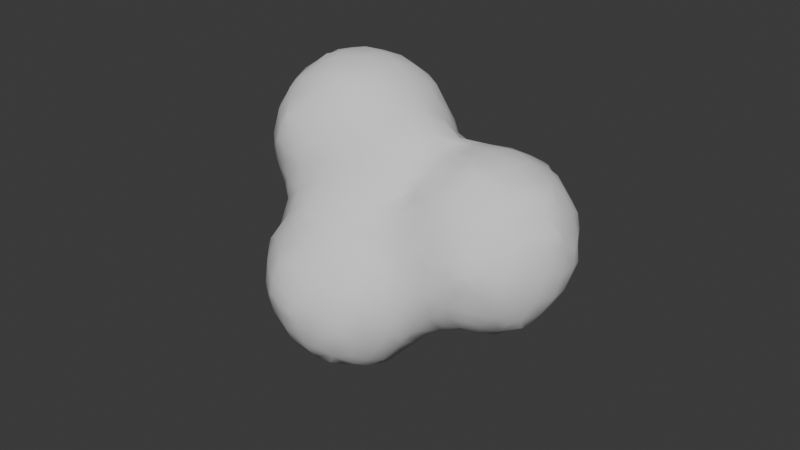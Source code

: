 # Source: SmokeModel.blend  (saved by Blender 4.2.66; exported with 4.5.12 LTS)
import bpy
from mathutils import Matrix  # noqa: F401  (used for matrix-valued properties, if any)

bpy.ops.wm.read_factory_settings(use_empty=True)
scene = bpy.context.scene
scene.name = 'Scene'

# ---- collections
col_collection = bpy.data.collections.new('Collection'); scene.collection.children.link(col_collection)

# ---- world
world_world = bpy.data.worlds.new('World'); scene.world = world_world
world_world.use_nodes = True; world_world.node_tree.nodes.clear()
_N = world_world.node_tree.nodes; _L = world_world.node_tree.links
n0 = _N.new('ShaderNodeOutputWorld'); n0.name = 'World Output'; n0.location = (300, 300)
n1 = _N.new('ShaderNodeBackground'); n1.name = 'Background'; n1.location = (10, 300)
n1.inputs[0].default_value = (0.05088, 0.05088, 0.05088, 1.0)
_L.new(n1.outputs[0], n0.inputs[0])
n0.is_active_output = True
world_world.color = (0.05088, 0.05088, 0.05088)
world_world.sun_shadow_jitter_overblur = 0.0

# ---- meshes
me_icosphere_003 = bpy.data.meshes.new('Icosphere.003')
me_icosphere_003.from_pydata([(-1.816, -0.6266, -0.02535), (-1.801, -0.4022, -0.201), (-1.829, -0.4813, -0.09521), (-1.801, -0.386, -0.201), (-1.839, -0.3116, -0.1162), (-1.837, -0.1, -0.06742), (-1.636, -0.8322, -0.04378), (-1.636, -0.6446, -0.2361), (-1.703, -0.7023, -0.1012), (-1.701, -0.4813, -0.2533), (-1.769, -0.5356, -0.1587), (-1.717, -0.3116, -0.2636), (-1.795, -0.2527, -0.1937), (-1.676, -0.1, -0.2676), (-1.776, -0.1, -0.1674), (-1.432, -0.8152, -0.2277), (-1.499, -0.8594, -0.1063), (-1.435, -0.6392, -0.4664), (-1.5, -0.7086, -0.2986), (-1.566, -0.7779, -0.1771), (-1.467, -0.5, -0.4963), (-1.567, -0.5, -0.3658), (-1.475, -0.3, -0.4782), (-1.575, -0.3, -0.3788), (-1.437, -0.1, -0.4325), (-1.537, -0.1, -0.3676), (-1.206, -1.006, -0.6429), (-1.206, -1.006, -0.5828), (-1.218, -0.8374, -1.024), (-1.251, -0.8751, -0.9), (-1.261, -0.9176, -0.7058), (-1.253, -0.9037, -0.5097), (-1.302, -0.8515, -0.2966), (-1.3, -0.917, -0.1), (-1.243, -0.7, -1.06), (-1.329, -0.7, -0.9), (-1.37, -0.7, -0.7), (-1.369, -0.7035, -0.5199), (-1.37, -0.7726, -0.361), (-1.256, -0.5, -1.079), (-1.354, -0.5, -0.9), (-1.394, -0.5, -0.7), (-1.397, -0.5, -0.5963), (-1.241, -0.3, -1.057), (-1.325, -0.3, -0.9), (-1.367, -0.3, -0.7), (-1.383, -0.3, -0.5782), (-1.219, -0.175, -1.027), (-1.249, -0.1379, -0.9), (-1.258, -0.08527, -0.6882), (-1.338, -0.1, -0.5325), (-1.041, -1.023, -1.029), (-1.078, -1.055, -0.9), (-1.118, -1.063, -0.7058), (-1.104, -1.049, -0.5097), (-1.041, -1.028, -0.3375), (-1.029, -0.831, -1.224), (-1.102, -0.9009, -1.093), (-1.178, -0.9751, -0.9), (-1.196, -0.996, -0.7763), (-1.174, -0.9728, -0.4494), (-1.104, -0.9613, -0.2825), (-1.1, -0.9516, -0.1), (-1.062, -0.7, -1.246), (-1.162, -0.7, -1.16), (-1.078, -0.5, -1.259), (-1.178, -0.5, -1.179), (-1.059, -0.3, -1.247), (-1.159, -0.3, -1.157), (-1.028, -0.1744, -1.222), (-1.09, -0.1081, -1.089), (-1.156, -0.03786, -0.9), (-1.19, -0.008784, -0.7471), (-0.8184, -1.205, -0.813), (-0.8332, -1.212, -0.7), (-0.8259, -1.211, -0.557), (-0.9, -1.05, -1.067), (-0.891, -1.15, -0.8878), (-0.9332, -1.174, -0.7), (-0.8956, -1.161, -0.4942), (-0.9159, -1.063, -0.2825), (-0.8599, -1.017, -0.177), (-0.9, -0.868, -1.248), (-0.9, -0.968, -1.167), (-0.9932, -0.9982, -0.2042), (-0.9159, -0.9674, -0.1062), (-0.9, -0.7, -1.321), (-0.9, -0.5, -1.347), (-0.9, -0.3, -1.316), (-0.9, -0.1367, -1.242), (-0.9, -0.03667, -1.157), (-0.7, -1.211, -0.8264), (-0.7, -1.222, -0.7), (-0.7, -1.211, -0.5574), (-0.7, -1.067, -1.091), (-0.7, -1.167, -0.9264), (-0.7, -1.185, -0.4574), (-0.7, -1.109, -0.3), (-0.7, -1.023, -0.1693), (-0.7, -0.8898, -1.265), (-0.7, -0.9898, -1.191), (-0.7, -0.9433, -0.0693), (-0.7, -0.7, -1.354), (-0.7, -0.5, -1.379), (-0.7, -0.3, -1.342), (-0.7, -0.111, -1.252), (-0.7, -0.01097, -1.19), (-0.5707, -1.209, -0.8222), (-0.5694, -1.209, -0.7), (-0.5885, -1.203, -0.5862), (-0.5, -1.054, -1.072), (-0.5024, -1.156, -0.8933), (-0.4694, -1.179, -0.7), (-0.5131, -1.167, -0.5117), (-0.4991, -1.065, -0.2911), (-0.5651, -1.014, -0.182), (-0.5, -0.8724, -1.255), (-0.5, -0.9724, -1.172), (-0.4318, -0.9845, -0.2185), (-0.4966, -0.9048, -0.1005), (-0.5, -0.7, -1.329), (-0.4282, -0.7822, -0.01891), (-0.5, -0.5, -1.349), (-0.5, -0.3, -1.314), (-0.5, -0.1328, -1.239), (-0.5, -0.03281, -1.166), (-0.3632, -1.026, -1.036), (-0.2979, -1.053, -0.8891), (-0.3, -1.091, -0.7), (-0.2921, -1.06, -0.5044), (-0.3534, -1.04, -0.3518), (-0.3658, -0.8366, -1.228), (-0.2978, -0.9023, -1.1), (-0.2299, -0.968, -0.9486), (-0.2201, -0.9813, -0.4407), (-0.2921, -0.9411, -0.2911), (-0.3, -0.8403, -0.1614), (-0.3245, -0.7, -1.25), (-0.2245, -0.7, -1.173), (-0.3, -0.762, -0.06137), (-0.2801, -0.5161, -1.247), (-0.2002, -0.5936, -1.2), (-0.3011, -0.3172, -1.233), (-0.2351, -0.262, -1.165), (-0.3684, -0.1703, -1.217), (-0.3058, -0.1053, -1.096), (-0.2431, -0.04031, -0.9523), (-0.1931, -1.007, -0.8152), (-0.1866, -1.013, -0.7), (-0.189, -1.01, -0.5741), (-0.1731, -0.8347, -1.031), (-0.1508, -0.9008, -0.8891), (-0.1098, -0.9, -0.7), (-0.1344, -0.9088, -0.5044), (-0.1644, -0.8379, -0.3), (-0.1965, -0.8026, -0.1963), (-0.1463, -0.7, -1.073), (-0.06036, -0.7, -0.9), (-0.0187, -0.7022, -0.7193), (-0.02632, -0.7614, -0.5), (-0.06437, -0.7568, -0.3), (-0.1179, -0.7474, -0.1178), (-0.1985, -0.4602, -1.201), (-0.1443, -0.5161, -1.12), (-0.02534, -0.5173, -0.8871), (-0.000273, -0.5956, -0.7988), (-0.1985, -0.3953, -1.201), (-0.1597, -0.3172, -1.099), (-0.05078, -0.3, -0.9173), (-0.181, -0.1736, -1.031), (-0.1114, -0.1091, -0.8818), (-0.04185, -0.04462, -0.7836), (-1.835, -0.6534, 0.1), (-1.84, -0.6644, 0.3), (-1.823, -0.6412, 0.456), (-1.901, -0.5, 0.1), (-1.916, -0.5, 0.3), (-1.851, -0.5119, 0.5136), (-1.818, -0.4532, 0.6284), (-1.929, -0.3, 0.1), (-1.945, -0.3, 0.3), (-1.888, -0.3, 0.5), (-1.824, -0.3, 0.6383), (-1.896, -0.1, 0.1), (-1.905, -0.1, 0.3), (-1.846, -0.092, 0.5108), (-1.815, -0.1533, 0.6227), (-1.663, -0.8532, 0.1), (-1.671, -0.8545, 0.3), (-1.637, -0.8267, 0.5), (-1.602, -0.8017, 0.6029), (-1.763, -0.7534, 0.1), (-1.771, -0.7644, 0.3), (-1.746, -0.7047, 0.5136), (-1.648, -0.7, 0.6498), (-1.795, -0.5866, 0.5893), (-1.711, -0.5221, 0.7126), (-1.628, -0.4576, 0.8169), (-1.743, -0.3, 0.7383), (-1.643, -0.3, 0.8284), (-1.792, -0.02001, 0.5847), (-1.733, -0.092, 0.6936), (-1.622, -0.1, 0.8159), (-1.415, -1.008, 0.1774), (-1.412, -1.006, 0.3), (-1.401, -1.0, 0.4009), (-1.489, -0.9535, 0.1064), (-1.512, -0.9545, 0.3), (-1.48, -0.9267, 0.4805), (-1.5, -0.833, 0.639), (-1.516, -0.7051, 0.7492), (-1.46, -0.6418, 0.8241), (-1.593, -0.591, 0.7968), (-1.516, -0.5146, 0.8536), (-1.5, -0.3, 0.8968), (-1.5, -0.1, 0.8675), (-1.3, -1.014, 0.1552), (-1.308, -1.011, 0.3178), (-1.38, -1.0, 0.4009), (-1.3, -0.9823, 0.05522), (-1.246, -0.9994, 0.3963), (-1.308, -0.9686, 0.4805), (-1.3, -0.8612, 0.6853), (-1.3, -0.7796, 0.7853), (-1.3, -0.6796, 0.8408), (-1.3, -0.5, 0.9149), (-1.3, -0.3, 0.9437), (-1.3, -0.1, 0.9116), (-1.159, -1.01, 0.1629), (-1.159, -1.01, 0.2629), (-1.095, -0.9796, 0.09776), (-1.095, -0.9895, 0.3178), (-1.1, -0.9412, 0.5), (-1.1, -0.8492, 0.6726), (-1.1, -0.7738, 0.7726), (-1.1, -0.6738, 0.8401), (-1.1, -0.5, 0.9109), (-1.1, -0.3, 0.9402), (-1.1, -0.1, 0.9059), (-0.9, -0.9251, 0.1), (-0.9, -0.9174, 0.3), (-0.8946, -0.8581, 0.4995), (-0.9576, -0.8262, 0.632), (-0.8243, -0.7833, 0.5658), (-0.8921, -0.7087, 0.7059), (-0.9599, -0.6341, 0.8231), (-0.8217, -0.5, 0.7833), (-0.9217, -0.5, 0.8503), (-0.8047, -0.3, 0.7963), (-0.9047, -0.3, 0.865), (-0.8284, -0.1, 0.7781), (-0.9284, -0.1, 0.8458), (-0.6998, -0.8503, 0.0985), (-0.7621, -0.8301, 0.3), (-0.7832, -0.814, 0.4325), (-0.6329, -0.7723, 0.1642), (-0.6621, -0.7425, 0.3), (-0.7054, -0.7005, 0.4938), (-0.7609, -0.65, 0.6464), (-0.6276, -0.5427, 0.5551), (-0.6965, -0.4856, 0.6698), (-0.7, -0.3, 0.7131), (-0.6261, -0.03495, 0.5781), (-0.6956, -0.101, 0.6728), (-0.5615, -0.825, 0.03084), (-0.4872, -0.7105, 0.11), (-0.5475, -0.6425, 0.3), (-0.5838, -0.6177, 0.4217), (-0.4129, -0.5892, 0.1891), (-0.4475, -0.5492, 0.3), (-0.522, -0.4762, 0.4823), (-0.5936, -0.4093, 0.6053), (-0.4578, -0.3, 0.5522), (-0.5578, -0.3, 0.6168), (-0.4167, -0.1389, 0.5935), (-0.5351, -0.03495, 0.5781), (-0.4759, -0.08693, 0.6088), (-0.3104, -0.6652, 0.1135), (-0.2507, -0.6259, 0.2616), (-0.3841, -0.5892, 0.1891), (-0.3104, -0.5574, 0.317), (-0.3, -0.4549, 0.452), (-0.3119, -0.3122, 0.5577), (-0.2532, -0.2537, 0.6192), (-0.3865, -0.1389, 0.5935), (-0.3119, -0.08335, 0.6275), (-0.1, -0.7001, 0.1), (-0.1, -0.639, 0.2899), (-0.1, -0.5941, 0.3899), (-0.09858, -0.4784, 0.5159), (-0.03097, -0.4051, 0.6041), (-0.1643, -0.387, 0.5931), (-0.09858, -0.3122, 0.6299), (-0.1, -0.1, 0.6888), (-1.817, 0.02247, -0.02954), (-1.64, 0.03805, -0.2367), (-1.697, 0.09692, -0.09468), (-1.621, 0.2182, -0.02649), (-1.402, 0.001473, -0.401), (-1.476, 0.08643, -0.2902), (-1.549, 0.1714, -0.1598), (-1.416, 0.2077, -0.2104), (-1.49, 0.2447, -0.0959), (-1.202, 0.002062, -0.6137), (-1.281, 0.02246, -0.4806), (-1.3, 0.1265, -0.3269), (-1.3, 0.2198, -0.2269), (-1.3, 0.2983, -0.1), (-1.018, 0.01498, -1.018), (-1.056, 0.04051, -0.9), (-1.114, 0.05016, -0.6882), (-1.1, 0.08491, -0.5), (-1.1, 0.1515, -0.3221), (-1.1, 0.2156, -0.2221), (-1.1, 0.2889, -0.1), (-0.9, 0.03796, -1.057), (-0.9, 0.1112, -0.9), (-0.9, 0.154, -0.7), (-0.9, 0.1421, -0.5), (-0.915, 0.1589, -0.2824), (-0.844, 0.1871, -0.1), (-0.9916, 0.2022, -0.204), (-0.944, 0.2328, -0.1), (-0.7, 0.05843, -1.09), (-0.7, 0.1518, -0.9), (-0.7089, 0.1939, -0.7142), (-0.7662, 0.1842, -0.5), (-0.7677, 0.1726, -0.3), (-0.7873, 0.1871, -0.1), (-0.6482, 0.2042, -0.6571), (-0.6662, 0.2258, -0.5), (-0.6677, 0.2665, -0.3), (-0.6873, 0.293, -0.1), (-0.5, 0.04311, -1.066), (-0.5, 0.1237, -0.9), (-0.5, 0.1806, -0.7636), (-0.5, 0.219, -0.6636), (-0.4887, 0.3133, -0.4878), (-0.5552, 0.3665, -0.3), (-0.5937, 0.393, -0.1), (-0.4146, 0.4122, -0.4131), (-0.4552, 0.4459, -0.3), (-0.4792, 0.5094, -0.09081), (-0.4071, 0.6054, -0.01801), (-0.3764, 0.01522, -1.027), (-0.3058, 0.04142, -0.8914), (-0.3, 0.1404, -0.7357), (-0.3, 0.2489, -0.6357), (-0.3, 0.3489, -0.5503), (-0.3, 0.4503, -0.4503), (-0.3023, 0.5497, -0.3076), (-0.3705, 0.5824, -0.1513), (-0.2372, 0.618, -0.246), (-0.3023, 0.6313, -0.09081), (-0.1752, 0.01231, -0.819), (-0.1051, 0.08738, -0.738), (-0.09252, 0.3065, -0.6303), (-0.1542, 0.3774, -0.5873), (-0.02087, 0.4051, -0.6041), (-0.09252, 0.4732, -0.5124), (-0.1, 0.5877, -0.3782), (-0.1, 0.6331, -0.2782), (-0.1, 0.6904, -0.1), (-1.833, 0.05333, 0.1), (-1.836, 0.06096, 0.3), (-1.821, 0.03264, 0.4514), (-1.754, 0.1533, 0.1), (-1.769, 0.161, 0.3), (-1.744, 0.09958, 0.5108), (-1.64, 0.08028, 0.6854), (-1.6, 0.0004706, 0.8003), (-1.654, 0.2381, 0.1), (-1.669, 0.2511, 0.3), (-1.637, 0.2317, 0.5), (-1.608, 0.2067, 0.609), (-1.5, 0.1253, 0.733), (-1.5, 0.02527, 0.8196), (-1.5, 0.3201, 0.1), (-1.5, 0.3451, 0.3), (-1.5, 0.3001, 0.5), (-1.5, 0.2251, 0.633), (-1.3, 0.1591, 0.7636), (-1.3, 0.05911, 0.842), (-1.296, 0.3793, 0.1087), (-1.296, 0.3933, 0.3022), (-1.3, 0.3436, 0.5), (-1.3, 0.2477, 0.6636), (-1.226, 0.4037, 0.1812), (-1.226, 0.4037, 0.2369), (-1.1, 0.1529, 0.7559), (-1.1, 0.05291, 0.8364), (-1.111, 0.3708, 0.1087), (-1.111, 0.3839, 0.3022), (-1.1, 0.3315, 0.5), (-1.1, 0.2418, 0.6559), (-1.184, 0.4037, 0.1812), (-1.184, 0.4037, 0.2369), (-0.8004, 0.1997, 0.0007861), (-0.8209, 0.1853, 0.5819), (-0.8942, 0.1051, 0.6993), (-0.9674, 0.02495, 0.8184), (-0.8803, 0.2701, 0.08047), (-0.9, 0.314, 0.3), (-0.8926, 0.2575, 0.5091), (-0.9543, 0.2191, 0.6248), (-0.7996, 0.1997, 0.0007861), (-0.6956, 0.1112, 0.5394), (-0.7594, 0.052, 0.6404), (-0.7197, 0.2888, 0.08047), (-0.7, 0.2841, 0.3), (-0.7, 0.2222, 0.4406), (-0.4811, 0.0819, 0.5426), (-0.4018, 0.003168, 0.6005), (-0.5948, 0.3948, 0.1), (-0.5539, 0.3524, 0.3), (-0.4868, 0.2854, 0.4411), (-0.4801, 0.5096, 0.09098), (-0.4539, 0.4439, 0.3), (-0.4114, 0.4093, 0.409), (-0.4071, 0.6054, 0.0183), (-0.3789, 0.1365, 0.5872), (-0.3073, 0.0819, 0.6275), (-0.3073, 0.3122, 0.5536), (-0.2455, 0.2537, 0.6192), (-0.376, 0.5826, 0.1516), (-0.3056, 0.5532, 0.3169), (-0.3, 0.4545, 0.4516), (-0.3056, 0.6359, 0.09098), (-0.2426, 0.6256, 0.2615), (-0.1, 0.1, 0.6888), (-0.1643, 0.387, 0.5931), (-0.09858, 0.3122, 0.6299), (-0.1, 0.5941, 0.3898), (-0.09858, 0.4784, 0.5159), (-0.03097, 0.4051, 0.6041), (-0.1, 0.6961, 0.1), (-0.1, 0.6388, 0.2898), (0.01693, -0.637, -0.6654), (0.0599, -0.6614, -0.5), (0.1178, -0.6608, -0.3169), (0.1, -0.6997, -0.1), (0.00397, -0.4622, -0.8119), (0.04937, -0.5173, -0.7193), (0.1648, -0.5181, -0.5159), (0.1963, -0.5968, -0.3949), (0.01036, -0.3, -0.8173), (0.1251, -0.31, -0.6896), (0.1947, -0.3833, -0.5931), (0.009846, -0.178, -0.8112), (0.08591, -0.1068, -0.7354), (0.2426, -0.6256, -0.2615), (0.3056, -0.6359, -0.09098), (0.3, -0.4545, -0.4516), (0.3056, -0.5532, -0.3169), (0.376, -0.5826, -0.1516), (0.2406, -0.25, -0.616), (0.3044, -0.31, -0.5536), (0.3044, -0.09417, -0.6282), (0.3739, -0.157, -0.5872), (0.4071, -0.6054, -0.0183), (0.4109, -0.4093, -0.409), (0.4459, -0.4439, -0.3), (0.473, -0.5096, -0.09098), (0.4455, -0.3, -0.4472), (0.5466, -0.3017, -0.3018), (0.5859, -0.3745, -0.1), (0.4074, -0.02362, -0.6049), (0.4953, -0.08998, -0.4985), (0.5831, -0.1563, -0.3697), (0.6161, -0.2362, -0.2364), (0.6391, -0.2745, -0.1), (0.6072, -0.023, -0.4098), (0.6362, -0.0938, -0.3018), (0.6958, -0.1, -0.1), (0.1, -0.6904, 0.1), (0.1, -0.6331, 0.2782), (0.1, -0.5877, 0.3782), (0.09252, -0.4732, 0.5124), (0.02087, -0.4051, 0.6041), (0.1542, -0.3774, 0.5873), (0.09252, -0.3065, 0.6287), (0.1, -0.1, 0.6893), (0.3023, -0.6313, 0.09081), (0.2372, -0.618, 0.246), (0.3705, -0.5824, 0.1513), (0.3023, -0.5497, 0.3076), (0.3, -0.4503, 0.4503), (0.3109, -0.3065, 0.5557), (0.2514, -0.2441, 0.6172), (0.3848, -0.1682, 0.5925), (0.3109, -0.1009, 0.6311), (0.4071, -0.6054, 0.01801), (0.4782, -0.5094, 0.09081), (0.4552, -0.4459, 0.3), (0.4145, -0.4122, 0.413), (0.5925, -0.3849, 0.1), (0.5546, -0.31, 0.302), (0.449, -0.3, 0.4541), (0.5841, -0.1362, 0.3699), (0.4956, -0.08556, 0.4966), (0.4072, -0.03489, 0.606), (0.639, -0.2849, 0.1), (0.616, -0.25, 0.2366), (0.689, -0.1, 0.1), (0.6269, -0.08173, 0.302), (0.6007, -0.00289, 0.4008), (0.1, 0.1, -0.6915), (0.09858, 0.3122, -0.6299), (0.1643, 0.387, -0.5931), (0.03097, 0.4051, -0.6041), (0.09858, 0.4784, -0.5159), (0.1, 0.5941, -0.3898), (0.1, 0.6388, -0.2898), (0.1, 0.6961, -0.1), (0.3073, 0.09417, -0.6301), (0.3789, 0.157, -0.5872), (0.2455, 0.2537, -0.6192), (0.3073, 0.3122, -0.5536), (0.3, 0.4545, -0.4516), (0.3056, 0.5532, -0.3169), (0.376, 0.5826, -0.1516), (0.2426, 0.6256, -0.2615), (0.3056, 0.6359, -0.09098), (0.4074, 0.02362, -0.6049), (0.4953, 0.08998, -0.4985), (0.5831, 0.1563, -0.3697), (0.4455, 0.3, -0.4472), (0.5466, 0.3017, -0.3018), (0.5859, 0.3745, -0.1), (0.4109, 0.4093, -0.409), (0.4459, 0.4439, -0.3), (0.473, 0.5096, -0.09098), (0.4071, 0.6054, -0.0183), (0.6072, 0.023, -0.4098), (0.6362, 0.0938, -0.3018), (0.6958, 0.1, -0.1), (0.6161, 0.2362, -0.2364), (0.6391, 0.2745, -0.1), (0.1, 0.1, 0.6893), (0.1542, 0.3774, 0.5873), (0.09252, 0.3065, 0.6287), (0.1, 0.5877, 0.3782), (0.09252, 0.4732, 0.5124), (0.02087, 0.4051, 0.6041), (0.1, 0.6904, 0.1), (0.1, 0.6331, 0.2782), (0.3848, 0.1682, 0.5925), (0.3109, 0.1009, 0.6311), (0.3109, 0.3065, 0.5557), (0.2514, 0.2441, 0.6172), (0.3705, 0.5824, 0.1513), (0.3023, 0.5497, 0.3076), (0.3, 0.4503, 0.4503), (0.3023, 0.6313, 0.09081), (0.2372, 0.618, 0.246), (0.5841, 0.1362, 0.3699), (0.4956, 0.08556, 0.4966), (0.4072, 0.03489, 0.606), (0.5925, 0.3849, 0.1), (0.5546, 0.31, 0.302), (0.449, 0.3, 0.4541), (0.4782, 0.5094, 0.09081), (0.4552, 0.4459, 0.3), (0.4145, 0.4122, 0.413), (0.4071, 0.6054, 0.01801), (0.689, 0.1, 0.1), (0.6269, 0.08173, 0.302), (0.6007, 0.00289, 0.4008), (0.639, 0.2849, 0.1), (0.616, 0.25, 0.2366)], [], [(4, 3, 1, 2), (10, 9, 7, 8), (10, 2, 1, 9), (2, 10, 8, 0), (3, 11, 9, 1), (4, 12, 11, 3), (14, 13, 11, 12), (5, 14, 12, 4), (19, 18, 15, 16), (19, 8, 7, 18), (8, 19, 16, 6), (21, 20, 17, 18), (9, 21, 18, 7), (23, 22, 20, 21), (11, 23, 21, 9), (25, 24, 22, 23), (13, 25, 23, 11), (31, 30, 26, 27), (33, 16, 15, 32), (35, 34, 28, 29), (36, 35, 29, 30), (37, 36, 30, 31), (38, 37, 31, 32), (38, 18, 17, 37), (18, 38, 32, 15), (40, 39, 34, 35), (41, 40, 35, 36), (42, 41, 36, 37), (20, 42, 37, 17), (44, 43, 39, 40), (45, 44, 40, 41), (46, 45, 41, 42), (22, 46, 42, 20), (48, 47, 43, 44), (49, 48, 44, 45), (50, 49, 45, 46), (24, 50, 46, 22), (54, 27, 26, 53), (58, 57, 51, 52), (58, 29, 28, 57), (59, 58, 52, 53), (59, 30, 29, 58), (30, 59, 53, 26), (60, 31, 27, 54), (61, 60, 54, 55), (61, 32, 31, 60), (62, 33, 32, 61), (64, 63, 56, 57), (34, 64, 57, 28), (66, 65, 63, 64), (39, 66, 64, 34), (68, 67, 65, 66), (43, 68, 66, 39), (70, 69, 67, 68), (47, 70, 68, 43), (48, 71, 70, 47), (49, 72, 71, 48), (77, 52, 51, 76), (78, 77, 73, 74), (78, 53, 52, 77), (79, 78, 74, 75), (79, 54, 53, 78), (80, 55, 54, 79), (83, 57, 56, 82), (57, 83, 76, 51), (84, 61, 55, 80), (85, 84, 80, 81), (85, 62, 61, 84), (63, 86, 82, 56), (65, 87, 86, 63), (67, 88, 87, 65), (69, 89, 88, 67), (70, 90, 89, 69), (92, 74, 73, 91), (93, 75, 74, 92), (95, 77, 76, 94), (77, 95, 91, 73), (96, 79, 75, 93), (97, 80, 79, 96), (98, 81, 80, 97), (100, 83, 82, 99), (83, 100, 94, 76), (101, 85, 81, 98), (86, 102, 99, 82), (87, 103, 102, 86), (88, 104, 103, 87), (89, 105, 104, 88), (90, 106, 105, 89), (108, 92, 91, 107), (109, 93, 92, 108), (111, 95, 94, 110), (95, 111, 107, 91), (111, 112, 108, 107), (112, 113, 109, 108), (113, 96, 93, 109), (114, 97, 96, 113), (115, 98, 97, 114), (117, 100, 99, 116), (100, 117, 110, 94), (118, 119, 115, 114), (119, 101, 98, 115), (102, 120, 116, 99), (103, 122, 120, 102), (104, 123, 122, 103), (105, 124, 123, 104), (106, 125, 124, 105), (127, 111, 110, 126), (128, 112, 111, 127), (129, 113, 112, 128), (130, 114, 113, 129), (132, 117, 116, 131), (117, 132, 126, 110), (132, 133, 127, 126), (134, 135, 130, 129), (135, 118, 114, 130), (136, 119, 118, 135), (120, 137, 131, 116), (137, 138, 132, 131), (139, 121, 119, 136), (122, 140, 137, 120), (140, 141, 138, 137), (123, 142, 140, 122), (124, 144, 142, 123), (144, 145, 143, 142), (125, 145, 144, 124), (148, 128, 127, 147), (149, 129, 128, 148), (151, 133, 132, 150), (133, 151, 147, 127), (151, 152, 148, 147), (152, 153, 149, 148), (153, 134, 129, 149), (154, 135, 134, 153), (155, 136, 135, 154), (138, 156, 150, 132), (156, 157, 151, 150), (157, 158, 152, 151), (158, 159, 153, 152), (159, 160, 154, 153), (160, 161, 155, 154), (161, 139, 136, 155), (163, 141, 140, 162), (141, 163, 156, 138), (163, 164, 157, 156), (164, 165, 158, 157), (142, 166, 162, 140), (166, 167, 163, 162), (143, 167, 166, 142), (167, 168, 164, 163), (145, 169, 167, 143), (169, 170, 168, 167), (146, 170, 169, 145), (175, 2, 0, 172), (176, 175, 172, 173), (177, 176, 173, 174), (179, 4, 2, 175), (180, 179, 175, 176), (181, 180, 176, 177), (182, 181, 177, 178), (183, 5, 4, 179), (184, 183, 179, 180), (185, 184, 180, 181), (186, 185, 181, 182), (191, 8, 6, 187), (191, 172, 0, 8), (192, 191, 187, 188), (192, 173, 172, 191), (193, 192, 188, 189), (193, 174, 173, 192), (194, 193, 189, 190), (195, 177, 174, 193), (196, 195, 193, 194), (196, 178, 177, 195), (198, 182, 178, 196), (199, 198, 196, 197), (186, 201, 200, 185), (201, 186, 182, 198), (202, 201, 198, 199), (206, 187, 6, 16), (207, 206, 203, 204), (207, 188, 187, 206), (208, 207, 204, 205), (208, 189, 188, 207), (209, 190, 189, 208), (210, 194, 190, 209), (212, 196, 194, 210), (213, 212, 210, 211), (213, 197, 196, 212), (214, 199, 197, 213), (215, 202, 199, 214), (217, 204, 203, 216), (218, 205, 204, 217), (219, 206, 16, 33), (206, 219, 216, 203), (220, 221, 218, 217), (221, 208, 205, 218), (222, 209, 208, 221), (223, 210, 209, 222), (224, 211, 210, 223), (225, 213, 211, 224), (226, 214, 213, 225), (227, 215, 214, 226), (229, 217, 216, 228), (230, 219, 33, 62), (219, 230, 228, 216), (230, 231, 229, 228), (231, 220, 217, 229), (232, 221, 220, 231), (233, 222, 221, 232), (234, 223, 222, 233), (235, 224, 223, 234), (236, 225, 224, 235), (237, 226, 225, 236), (238, 227, 226, 237), (239, 230, 62, 85), (240, 231, 230, 239), (241, 232, 231, 240), (242, 233, 232, 241), (243, 244, 242, 241), (244, 234, 233, 242), (245, 235, 234, 244), (246, 247, 245, 244), (247, 236, 235, 245), (248, 249, 247, 246), (249, 237, 236, 247), (250, 251, 249, 248), (251, 238, 237, 249), (252, 239, 85, 101), (253, 240, 239, 252), (254, 241, 240, 253), (255, 256, 253, 252), (256, 257, 254, 253), (257, 243, 241, 254), (258, 244, 243, 257), (259, 260, 258, 257), (260, 246, 244, 258), (261, 248, 246, 260), (263, 250, 248, 261), (264, 252, 101, 119), (121, 265, 264, 119), (265, 255, 252, 264), (266, 256, 255, 265), (267, 257, 256, 266), (268, 269, 266, 265), (269, 270, 267, 266), (270, 259, 257, 267), (271, 260, 259, 270), (272, 273, 271, 270), (273, 261, 260, 271), (274, 276, 273, 272), (263, 276, 275, 262), (276, 263, 261, 273), (277, 265, 121, 139), (279, 268, 265, 277), (280, 279, 277, 278), (280, 269, 268, 279), (281, 270, 269, 280), (282, 272, 270, 281), (284, 274, 272, 282), (285, 284, 282, 283), (285, 276, 274, 284), (286, 277, 139, 161), (287, 278, 277, 286), (288, 280, 278, 287), (289, 281, 280, 288), (291, 282, 281, 289), (292, 291, 289, 290), (292, 283, 282, 291), (293, 285, 283, 292), (296, 295, 13, 14), (294, 296, 14, 5), (299, 298, 24, 25), (295, 299, 25, 13), (296, 300, 299, 295), (302, 301, 299, 300), (297, 302, 300, 296), (304, 303, 49, 50), (298, 304, 50, 24), (299, 305, 304, 298), (301, 306, 305, 299), (302, 307, 306, 301), (309, 308, 70, 71), (310, 309, 71, 72), (303, 310, 72, 49), (304, 311, 310, 303), (305, 312, 311, 304), (306, 313, 312, 305), (307, 314, 313, 306), (308, 315, 90, 70), (309, 316, 315, 308), (310, 317, 316, 309), (311, 318, 317, 310), (312, 319, 318, 311), (313, 321, 319, 312), (321, 322, 320, 319), (314, 322, 321, 313), (315, 323, 106, 90), (316, 324, 323, 315), (317, 325, 324, 316), (318, 326, 325, 317), (319, 327, 326, 318), (320, 328, 327, 319), (330, 329, 325, 326), (331, 330, 326, 327), (332, 331, 327, 328), (323, 333, 125, 106), (324, 334, 333, 323), (325, 335, 334, 324), (329, 336, 335, 325), (330, 337, 336, 329), (331, 338, 337, 330), (332, 339, 338, 331), (341, 340, 337, 338), (342, 341, 338, 339), (333, 344, 145, 125), (344, 345, 146, 145), (334, 345, 344, 333), (335, 346, 345, 334), (336, 347, 346, 335), (337, 348, 347, 336), (340, 349, 348, 337), (341, 350, 349, 340), (342, 351, 350, 341), (353, 352, 350, 351), (343, 353, 351, 342), (345, 354, 170, 146), (354, 355, 171, 170), (346, 355, 354, 345), (347, 356, 355, 346), (348, 357, 356, 347), (359, 358, 356, 357), (349, 359, 357, 348), (350, 360, 359, 349), (352, 361, 360, 350), (353, 362, 361, 352), (363, 294, 5, 183), (364, 363, 183, 184), (365, 364, 184, 185), (363, 366, 296, 294), (364, 367, 366, 363), (365, 368, 367, 364), (368, 365, 185, 200), (369, 368, 200, 201), (370, 369, 201, 202), (371, 297, 296, 366), (372, 371, 366, 367), (373, 372, 367, 368), (374, 373, 368, 369), (370, 376, 375, 369), (376, 370, 202, 215), (371, 377, 302, 297), (372, 378, 377, 371), (373, 379, 378, 372), (374, 380, 379, 373), (380, 374, 369, 375), (376, 382, 381, 375), (382, 376, 215, 227), (377, 383, 307, 302), (378, 384, 383, 377), (379, 385, 384, 378), (380, 386, 385, 379), (386, 380, 375, 381), (388, 387, 383, 384), (382, 390, 389, 381), (390, 382, 227, 238), (383, 391, 314, 307), (385, 393, 392, 384), (386, 394, 393, 385), (394, 386, 381, 389), (387, 395, 391, 383), (395, 396, 392, 391), (388, 396, 395, 387), (396, 388, 384, 392), (399, 400, 251, 250), (390, 400, 399, 389), (400, 390, 238, 251), (322, 401, 397, 320), (391, 401, 322, 314), (392, 402, 401, 391), (393, 403, 402, 392), (403, 404, 399, 398), (394, 404, 403, 393), (404, 394, 389, 399), (397, 405, 328, 320), (406, 407, 263, 262), (399, 407, 406, 398), (407, 399, 250, 263), (408, 332, 328, 405), (401, 408, 405, 397), (402, 409, 408, 401), (403, 410, 409, 402), (410, 403, 398, 406), (411, 406, 262, 275), (412, 411, 275, 276), (408, 413, 339, 332), (409, 414, 413, 408), (410, 415, 414, 409), (415, 410, 406, 411), (416, 342, 339, 413), (417, 416, 413, 414), (418, 417, 414, 415), (419, 343, 342, 416), (412, 421, 420, 411), (421, 412, 276, 285), (422, 415, 411, 420), (423, 422, 420, 421), (417, 425, 424, 416), (418, 426, 425, 417), (426, 418, 415, 422), (419, 427, 353, 343), (427, 419, 416, 424), (428, 427, 424, 425), (429, 421, 285, 293), (423, 431, 430, 422), (431, 423, 421, 429), (426, 433, 432, 425), (433, 426, 422, 430), (434, 433, 430, 431), (427, 435, 362, 353), (428, 436, 435, 427), (436, 428, 425, 432), (438, 159, 158, 437), (439, 160, 159, 438), (440, 161, 160, 439), (442, 165, 164, 441), (165, 442, 437, 158), (442, 443, 438, 437), (443, 444, 439, 438), (168, 445, 441, 164), (445, 446, 442, 441), (446, 447, 443, 442), (170, 448, 445, 168), (448, 449, 446, 445), (171, 449, 448, 170), (451, 440, 439, 450), (453, 444, 443, 452), (444, 453, 450, 439), (453, 454, 451, 450), (456, 447, 446, 455), (447, 456, 452, 443), (449, 457, 455, 446), (457, 458, 456, 455), (461, 453, 452, 460), (462, 454, 453, 461), (454, 462, 459, 451), (456, 463, 460, 452), (463, 464, 461, 460), (464, 465, 462, 461), (467, 458, 457, 466), (458, 467, 463, 456), (467, 468, 464, 463), (470, 465, 464, 469), (472, 468, 467, 471), (468, 472, 469, 464), (472, 473, 470, 469), (474, 286, 161, 440), (475, 287, 286, 474), (476, 288, 287, 475), (477, 289, 288, 476), (478, 290, 289, 477), (479, 480, 478, 477), (480, 292, 290, 478), (481, 293, 292, 480), (482, 474, 440, 451), (483, 475, 474, 482), (484, 485, 483, 482), (485, 476, 475, 483), (486, 477, 476, 485), (487, 479, 477, 486), (488, 480, 479, 487), (489, 490, 488, 487), (490, 481, 480, 488), (491, 482, 451, 459), (462, 492, 491, 459), (492, 484, 482, 491), (493, 485, 484, 492), (494, 486, 485, 493), (465, 495, 492, 462), (495, 496, 493, 492), (496, 497, 494, 493), (497, 487, 486, 494), (498, 499, 497, 496), (499, 489, 487, 497), (500, 490, 489, 499), (501, 495, 465, 470), (502, 496, 495, 501), (473, 503, 501, 470), (503, 504, 502, 501), (504, 498, 496, 502), (505, 499, 498, 504), (355, 506, 449, 171), (356, 507, 506, 355), (358, 509, 507, 356), (509, 510, 508, 507), (359, 510, 509, 358), (360, 511, 510, 359), (361, 512, 511, 360), (362, 513, 512, 361), (506, 514, 457, 449), (507, 516, 514, 506), (516, 517, 515, 514), (508, 517, 516, 507), (510, 518, 517, 508), (511, 519, 518, 510), (512, 521, 519, 511), (521, 522, 520, 519), (513, 522, 521, 512), (514, 523, 466, 457), (523, 524, 467, 466), (515, 524, 523, 514), (517, 526, 524, 515), (526, 527, 525, 524), (518, 529, 526, 517), (529, 530, 527, 526), (519, 530, 529, 518), (530, 531, 528, 527), (520, 531, 530, 519), (522, 532, 531, 520), (524, 533, 471, 467), (533, 534, 472, 471), (525, 534, 533, 524), (534, 535, 473, 472), (527, 536, 534, 525), (536, 537, 535, 534), (528, 537, 536, 527), (538, 429, 293, 481), (540, 431, 429, 538), (433, 542, 541, 432), (542, 543, 540, 539), (434, 543, 542, 433), (543, 434, 431, 540), (435, 544, 513, 362), (436, 545, 544, 435), (545, 436, 432, 541), (547, 538, 481, 490), (548, 549, 547, 546), (540, 549, 548, 539), (549, 540, 538, 547), (542, 552, 551, 541), (552, 542, 539, 548), (544, 553, 522, 513), (553, 554, 551, 550), (545, 554, 553, 544), (554, 545, 541, 551), (556, 557, 500, 499), (547, 557, 556, 546), (557, 547, 490, 500), (559, 560, 556, 555), (560, 548, 546, 556), (531, 561, 558, 528), (561, 562, 559, 558), (551, 562, 561, 550), (562, 563, 560, 559), (552, 563, 562, 551), (563, 552, 548, 560), (532, 564, 561, 531), (553, 564, 532, 522), (564, 553, 550, 561), (535, 565, 503, 473), (565, 566, 504, 503), (566, 567, 505, 504), (556, 567, 566, 555), (567, 556, 499, 505), (537, 568, 565, 535), (558, 568, 537, 528), (568, 569, 566, 565), (559, 569, 568, 558), (569, 559, 555, 566)])
me_icosphere_003.polygons.foreach_set('use_smooth', [True] * 568)
_uv = me_icosphere_003.uv_layers.new(name='UVMap')
_uv.uv.foreach_set('vector', [0.1647, 0.6401, 0.1913, 0.6163, 0.1983, 0.5891, 0.1913, 0.6163, 0.2136, 0.6099, 0.187, 0.5745, 0.2103, 0.5649, 0.2342, 0.6151, 0.2136, 0.6099, 0.1913, 0.6163, 0.1983, 0.5891, 0.187, 0.5745, 0.1913, 0.6163, 0.2136, 0.6099, 0.2342, 0.6151, 0.2136, 0.6099, 0.1913, 0.6163, 0.1569, 0.5841, 0.187, 0.5745, 0.1983, 0.5891, 0.1647, 0.6401, 0.1613, 0.6141, 0.1569, 0.5841, 0.1913, 0.6163, 0.1328, 0.6411, 0.1366, 0.5981, 0.1569, 0.5841, 0.1613, 0.6141, 0.1486, 0.6545, 0.1328, 0.6411, 0.1613, 0.6141, 0.1647, 0.6401, 0.2445, 0.5873, 0.2342, 0.5532, 0.2457, 0.5195, 0.2656, 0.5873, 0.2445, 0.5873, 0.2342, 0.6151, 0.2103, 0.5649, 0.2342, 0.5532, 0.2342, 0.6151, 0.2445, 0.5873, 0.2656, 0.5873, 0.2445, 0.5873, 0.1815, 0.533, 0.1777, 0.4915, 0.208, 0.4712, 0.2342, 0.5532, 0.187, 0.5745, 0.1815, 0.533, 0.2342, 0.5532, 0.2103, 0.5649, 0.1507, 0.5463, 0.1457, 0.5157, 0.1777, 0.4915, 0.1815, 0.533, 0.1569, 0.5841, 0.1507, 0.5463, 0.1815, 0.533, 0.187, 0.5745, 0.1203, 0.5771, 0.128, 0.5294, 0.1457, 0.5157, 0.1507, 0.5463, 0.1366, 0.5981, 0.1203, 0.5771, 0.1507, 0.5463, 0.1569, 0.5841, 0.2402, 0.4372, 0.2303, 0.3911, 0.2642, 0.3663, 0.2749, 0.4129, 0.2746, 0.5612, 0.2656, 0.5873, 0.2457, 0.5195, 0.2674, 0.525, 0.1934, 0.3507, 0.1875, 0.2988, 0.2179, 0.2955, 0.2224, 0.3407, 0.2007, 0.403, 0.1934, 0.3507, 0.2224, 0.3407, 0.2303, 0.3911, 0.2308, 0.4667, 0.2007, 0.403, 0.2303, 0.3911, 0.2402, 0.4372, 0.2457, 0.5195, 0.2308, 0.4667, 0.2402, 0.4372, 0.2674, 0.525, 0.2457, 0.5195, 0.2342, 0.5532, 0.208, 0.4712, 0.2308, 0.4667, 0.2342, 0.5532, 0.2457, 0.5195, 0.2674, 0.525, 0.2457, 0.5195, 0.1631, 0.3546, 0.1572, 0.308, 0.1875, 0.2988, 0.1934, 0.3507, 0.1695, 0.4091, 0.1631, 0.3546, 0.1934, 0.3507, 0.2007, 0.403, 0.1735, 0.4464, 0.1695, 0.4091, 0.2007, 0.403, 0.2308, 0.4667, 0.1777, 0.4915, 0.1735, 0.4464, 0.2308, 0.4667, 0.208, 0.4712, 0.1353, 0.3499, 0.1377, 0.317, 0.1572, 0.308, 0.1631, 0.3546, 0.1302, 0.407, 0.1353, 0.3499, 0.1631, 0.3546, 0.1695, 0.4091, 0.1394, 0.4686, 0.1302, 0.407, 0.1695, 0.4091, 0.1735, 0.4464, 0.1457, 0.5157, 0.1394, 0.4686, 0.1735, 0.4464, 0.1777, 0.4915, 0.1302, 0.407, 0.1353, 0.3499, 0.1377, 0.317, 0.1353, 0.3499, 0.1122, 0.4259, 0.1302, 0.407, 0.1353, 0.3499, 0.1302, 0.407, 0.1156, 0.4873, 0.1122, 0.4259, 0.1302, 0.407, 0.1394, 0.4686, 0.128, 0.5294, 0.1156, 0.4873, 0.1394, 0.4686, 0.1457, 0.5157, 0.2938, 0.4143, 0.2749, 0.4129, 0.2642, 0.3663, 0.2823, 0.371, 0.2489, 0.325, 0.2395, 0.2969, 0.2505, 0.2642, 0.2658, 0.3126, 0.2489, 0.325, 0.2224, 0.3407, 0.2179, 0.2955, 0.2395, 0.2969, 0.2642, 0.3663, 0.2489, 0.325, 0.2658, 0.3126, 0.2823, 0.371, 0.2642, 0.3663, 0.2303, 0.3911, 0.2224, 0.3407, 0.2489, 0.325, 0.2303, 0.3911, 0.2642, 0.3663, 0.2823, 0.371, 0.2642, 0.3663, 0.2749, 0.4129, 0.2402, 0.4372, 0.2749, 0.4129, 0.2938, 0.4143, 0.278, 0.4857, 0.2749, 0.4129, 0.2938, 0.4143, 0.3121, 0.4533, 0.278, 0.4857, 0.2674, 0.525, 0.2402, 0.4372, 0.2749, 0.4129, 0.2987, 0.5413, 0.2746, 0.5612, 0.2674, 0.525, 0.278, 0.4857, 0.184, 0.2676, 0.1808, 0.2357, 0.2145, 0.2321, 0.2395, 0.2969, 0.1875, 0.2988, 0.184, 0.2676, 0.2395, 0.2969, 0.2179, 0.2955, 0.1524, 0.275, 0.1468, 0.2417, 0.1808, 0.2357, 0.184, 0.2676, 0.1572, 0.308, 0.1524, 0.275, 0.184, 0.2676, 0.1875, 0.2988, 0.1192, 0.2839, 0.1247, 0.2473, 0.1468, 0.2417, 0.1524, 0.275, 0.1377, 0.317, 0.1192, 0.2839, 0.1524, 0.275, 0.1572, 0.308, 0.09414, 0.2922, 0.1192, 0.2839, 0.1247, 0.2473, 0.1192, 0.2839, 0.1353, 0.3499, 0.09414, 0.2922, 0.1192, 0.2839, 0.1377, 0.317, 0.1302, 0.407, 0.1124, 0.3841, 0.09414, 0.2922, 0.1353, 0.3499, 0.1122, 0.4259, 0.09609, 0.3895, 0.1124, 0.3841, 0.1302, 0.407, 0.2827, 0.2963, 0.2658, 0.3126, 0.2505, 0.2642, 0.274, 0.2667, 0.2921, 0.3418, 0.2827, 0.2963, 0.3118, 0.2695, 0.322, 0.3149, 0.2921, 0.3418, 0.2823, 0.371, 0.2658, 0.3126, 0.2827, 0.2963, 0.3048, 0.3855, 0.2921, 0.3418, 0.322, 0.3149, 0.34, 0.3558, 0.3048, 0.3855, 0.2938, 0.4143, 0.2823, 0.371, 0.2921, 0.3418, 0.3223, 0.423, 0.3121, 0.4533, 0.2938, 0.4143, 0.3048, 0.3855, 0.2505, 0.2642, 0.2395, 0.2969, 0.2145, 0.2321, 0.2373, 0.2303, 0.2395, 0.2969, 0.2505, 0.2642, 0.274, 0.2667, 0.2505, 0.2642, 0.3121, 0.4533, 0.278, 0.4857, 0.3121, 0.4533, 0.3223, 0.423, 0.3256, 0.5151, 0.3121, 0.4533, 0.3223, 0.423, 0.3538, 0.4839, 0.3256, 0.5151, 0.2987, 0.5413, 0.278, 0.4857, 0.3121, 0.4533, 0.1808, 0.2357, 0.176, 0.1865, 0.2373, 0.2303, 0.2145, 0.2321, 0.1468, 0.2417, 0.1377, 0.1984, 0.176, 0.1865, 0.1808, 0.2357, 0.1247, 0.2473, 0.1085, 0.2194, 0.1377, 0.1984, 0.1468, 0.2417, 0.1192, 0.2839, 0.09141, 0.2398, 0.1085, 0.2194, 0.1247, 0.2473, 0.09414, 0.2922, 0.07848, 0.2624, 0.09141, 0.2398, 0.1192, 0.2839, 0.337, 0.3007, 0.322, 0.3149, 0.3118, 0.2695, 0.3304, 0.2752, 0.3479, 0.3316, 0.34, 0.3558, 0.322, 0.3149, 0.337, 0.3007, 0.3118, 0.2695, 0.2827, 0.2963, 0.274, 0.2667, 0.2874, 0.2351, 0.2827, 0.2963, 0.3118, 0.2695, 0.3304, 0.2752, 0.3118, 0.2695, 0.34, 0.3558, 0.3048, 0.3855, 0.34, 0.3558, 0.3479, 0.3316, 0.3461, 0.4182, 0.3223, 0.423, 0.3048, 0.3855, 0.34, 0.3558, 0.3602, 0.4453, 0.3538, 0.4839, 0.3223, 0.423, 0.3461, 0.4182, 0.2698, 0.2163, 0.2505, 0.2642, 0.2373, 0.2303, 0.2494, 0.2013, 0.2505, 0.2642, 0.2698, 0.2163, 0.2874, 0.2351, 0.274, 0.2667, 0.3538, 0.4839, 0.3256, 0.5151, 0.3538, 0.4839, 0.3602, 0.4453, 0.176, 0.1865, 0.1714, 0.1361, 0.2494, 0.2013, 0.2373, 0.2303, 0.1377, 0.1984, 0.1224, 0.1488, 0.1714, 0.1361, 0.176, 0.1865, 0.1085, 0.2194, 0.0815, 0.1758, 0.1224, 0.1488, 0.1377, 0.1984, 0.09141, 0.2398, 0.06237, 0.1964, 0.0815, 0.1758, 0.1085, 0.2194, 0.07848, 0.2624, 0.04837, 0.2176, 0.06237, 0.1964, 0.09141, 0.2398, 0.3554, 0.2799, 0.337, 0.3007, 0.3304, 0.2752, 0.3453, 0.2539, 0.3653, 0.3112, 0.3479, 0.3316, 0.337, 0.3007, 0.3554, 0.2799, 0.3343, 0.2312, 0.3118, 0.2695, 0.2874, 0.2351, 0.3109, 0.1953, 0.3118, 0.2695, 0.3343, 0.2312, 0.3453, 0.2539, 0.3304, 0.2752, 0.3343, 0.2312, 0.3745, 0.2591, 0.3554, 0.2799, 0.3453, 0.2539, 0.3745, 0.2591, 0.3716, 0.3347, 0.3653, 0.3112, 0.3554, 0.2799, 0.3716, 0.3347, 0.34, 0.3558, 0.3479, 0.3316, 0.3653, 0.3112, 0.3807, 0.3762, 0.3461, 0.4182, 0.34, 0.3558, 0.3716, 0.3347, 0.3888, 0.4197, 0.3602, 0.4453, 0.3461, 0.4182, 0.3807, 0.3762, 0.2922, 0.1751, 0.2698, 0.2163, 0.2494, 0.2013, 0.2697, 0.1582, 0.2698, 0.2163, 0.2922, 0.1751, 0.3109, 0.1953, 0.2874, 0.2351, 0.4366, 0.4109, 0.3957, 0.4618, 0.3888, 0.4197, 0.3807, 0.3762, 0.3957, 0.4618, 0.3538, 0.4839, 0.3602, 0.4453, 0.3888, 0.4197, 0.1714, 0.1361, 0.2229, 0.1392, 0.2697, 0.1582, 0.2494, 0.2013, 0.1224, 0.1488, 0.0956, 0.1012, 0.2229, 0.1392, 0.1714, 0.1361, 0.0815, 0.1758, 0.04999, 0.1296, 0.0956, 0.1012, 0.1224, 0.1488, 0.06237, 0.1964, 0.02768, 0.1532, 0.04999, 0.1296, 0.0815, 0.1758, 0.04837, 0.2176, 0.06237, 0.1964, 0.02768, 0.1532, 0.06237, 0.1964, 0.3673, 0.2048, 0.3343, 0.2312, 0.3109, 0.1953, 0.3434, 0.1614, 0.3902, 0.2416, 0.3745, 0.2591, 0.3343, 0.2312, 0.3673, 0.2048, 0.3972, 0.2908, 0.3716, 0.3347, 0.3745, 0.2591, 0.3902, 0.2416, 0.4165, 0.3446, 0.3807, 0.3762, 0.3716, 0.3347, 0.3972, 0.2908, 0.323, 0.1372, 0.2922, 0.1751, 0.2697, 0.1582, 0.2963, 0.1156, 0.2922, 0.1751, 0.323, 0.1372, 0.3434, 0.1614, 0.3109, 0.1953, 0.323, 0.1372, 0.4058, 0.1639, 0.3673, 0.2048, 0.3434, 0.1614, 0.4404, 0.2536, 0.4374, 0.355, 0.4165, 0.3446, 0.3972, 0.2908, 0.4374, 0.355, 0.4366, 0.4109, 0.3807, 0.3762, 0.4165, 0.3446, 0.4366, 0.4109, 0.3957, 0.4618, 0.4366, 0.4109, 0.4374, 0.355, 0.2229, 0.1392, 0.2423, 0.0924, 0.2963, 0.1156, 0.2697, 0.1582, 0.2423, 0.0924, 0.2943, 0.05452, 0.323, 0.1372, 0.2963, 0.1156, 0.4679, 0.4398, 0.4715, 0.5314, 0.3957, 0.4618, 0.4366, 0.4109, 0.0956, 0.1012, 0.037, 0.05437, 0.2423, 0.0924, 0.2229, 0.1392, 0.037, 0.05437, 0.1903, 0.006834, 0.2943, 0.05452, 0.2423, 0.0924, 0.04999, 0.1296, 0.02088, 0.09821, 0.037, 0.05437, 0.0956, 0.1012, 0.02768, 0.1532, 0.04999, 0.1296, 0.02088, 0.09821, 0.04999, 0.1296, 0.9265, 0.113, 0.8752, 0.1322, 0.9265, 0.113, 0.972, 0.1029, 0.9615, 0.1818, 0.8752, 0.1322, 0.9265, 0.113, 0.9788, 0.1578, 0.4223, 0.2096, 0.3902, 0.2416, 0.3673, 0.2048, 0.4058, 0.1639, 0.4404, 0.2536, 0.3972, 0.2908, 0.3902, 0.2416, 0.4223, 0.2096, 0.4171, 0.1314, 0.4058, 0.1639, 0.323, 0.1372, 0.3748, 0.1017, 0.4058, 0.1639, 0.4171, 0.1314, 0.4058, 0.1639, 0.3673, 0.2048, 0.4171, 0.1314, 0.45, 0.1886, 0.4223, 0.2096, 0.4058, 0.1639, 0.45, 0.1886, 0.4645, 0.2556, 0.4404, 0.2536, 0.4223, 0.2096, 0.4645, 0.2556, 0.4404, 0.2536, 0.3972, 0.2908, 0.4404, 0.2536, 0.4634, 0.3064, 0.4374, 0.355, 0.4404, 0.2536, 0.4645, 0.2556, 0.4804, 0.3509, 0.4366, 0.4109, 0.4374, 0.355, 0.4634, 0.3064, 0.2943, 0.05452, 0.4293, 0.08621, 0.3748, 0.1017, 0.323, 0.1372, 0.4293, 0.08621, 0.4502, 0.1244, 0.4171, 0.1314, 0.3748, 0.1017, 0.4502, 0.1244, 0.4788, 0.1657, 0.45, 0.1886, 0.4171, 0.1314, 0.4788, 0.1657, 0.4856, 0.2214, 0.4645, 0.2556, 0.45, 0.1886, 0.4856, 0.2214, 0.5007, 0.2827, 0.4634, 0.3064, 0.4645, 0.2556, 0.5007, 0.2827, 0.4968, 0.3963, 0.4804, 0.3509, 0.4634, 0.3064, 0.4968, 0.3963, 0.4679, 0.4398, 0.4366, 0.4109, 0.4804, 0.3509, 0.4488, 0.04781, 0.1903, 0.006834, 0.037, 0.05437, 0.1903, 0.006834, 0.1903, 0.006834, 0.4488, 0.04781, 0.4293, 0.08621, 0.2943, 0.05452, 0.4488, 0.04781, 0.5773, 0.09916, 0.4502, 0.1244, 0.4293, 0.08621, 0.5773, 0.09916, 0.5392, 0.1305, 0.4788, 0.1657, 0.4502, 0.1244, 0.972, 0.1029, 0.8513, 0.04031, 0.9543, 0.008541, 0.9881, 0.05903, 0.8513, 0.04031, 0.7458, 0.07515, 0.4488, 0.04781, 0.9543, 0.008541, 0.9265, 0.113, 0.7458, 0.07515, 0.8513, 0.04031, 0.972, 0.1029, 0.7458, 0.07515, 0.7141, 0.1054, 0.5773, 0.09916, 0.4488, 0.04781, 0.8752, 0.1322, 0.8131, 0.1218, 0.7458, 0.07515, 0.9265, 0.113, 0.8131, 0.1218, 0.7905, 0.1634, 0.7141, 0.1054, 0.7458, 0.07515, 0.8131, 0.1218, 0.7905, 0.1634, 0.8131, 0.1218, 0.8752, 0.1322, 0.1961, 0.668, 0.1913, 0.6163, 0.2136, 0.6099, 0.2216, 0.6545, 0.2029, 0.7114, 0.1961, 0.668, 0.2216, 0.6545, 0.2295, 0.6976, 0.2122, 0.7565, 0.2029, 0.7114, 0.2295, 0.6976, 0.2441, 0.743, 0.1697, 0.6796, 0.1647, 0.6401, 0.1913, 0.6163, 0.1961, 0.668, 0.1752, 0.7249, 0.1697, 0.6796, 0.1961, 0.668, 0.2029, 0.7114, 0.1803, 0.775, 0.1752, 0.7249, 0.2029, 0.7114, 0.2122, 0.7565, 0.1954, 0.7972, 0.1803, 0.775, 0.2122, 0.7565, 0.221, 0.7887, 0.1472, 0.6872, 0.1486, 0.6545, 0.1647, 0.6401, 0.1697, 0.6796, 0.1499, 0.7346, 0.1472, 0.6872, 0.1697, 0.6796, 0.1752, 0.7249, 0.1697, 0.7981, 0.1499, 0.7346, 0.1752, 0.7249, 0.1803, 0.775, 0.1877, 0.8238, 0.1697, 0.7981, 0.1803, 0.775, 0.1954, 0.7972, 0.242, 0.6421, 0.2342, 0.6151, 0.2445, 0.5873, 0.2568, 0.6326, 0.242, 0.6421, 0.2216, 0.6545, 0.2136, 0.6099, 0.2342, 0.6151, 0.2524, 0.6847, 0.242, 0.6421, 0.2568, 0.6326, 0.2675, 0.6756, 0.2524, 0.6847, 0.2295, 0.6976, 0.2216, 0.6545, 0.242, 0.6421, 0.2613, 0.7525, 0.2524, 0.6847, 0.2675, 0.6756, 0.2745, 0.7266, 0.2613, 0.7525, 0.2441, 0.743, 0.2295, 0.6976, 0.2524, 0.6847, 0.2669, 0.7886, 0.2613, 0.7525, 0.2745, 0.7266, 0.2911, 0.7573, 0.2669, 0.7886, 0.2122, 0.7565, 0.2441, 0.743, 0.2613, 0.7525, 0.2306, 0.8154, 0.2669, 0.7886, 0.2613, 0.7525, 0.2669, 0.7886, 0.2306, 0.8154, 0.221, 0.7887, 0.2122, 0.7565, 0.2669, 0.7886, 0.1877, 0.8238, 0.1954, 0.7972, 0.221, 0.7887, 0.2306, 0.8154, 0.1976, 0.8608, 0.1877, 0.8238, 0.2306, 0.8154, 0.2438, 0.8424, 0.1877, 0.8238, 0.1473, 0.8387, 0.1443, 0.79, 0.1697, 0.7981, 0.1473, 0.8387, 0.1877, 0.8238, 0.1954, 0.7972, 0.1877, 0.8238, 0.17, 0.8653, 0.1473, 0.8387, 0.1877, 0.8238, 0.1976, 0.8608, 0.2735, 0.6211, 0.2568, 0.6326, 0.2445, 0.5873, 0.2656, 0.5873, 0.2839, 0.6663, 0.2735, 0.6211, 0.2974, 0.6065, 0.307, 0.6528, 0.2839, 0.6663, 0.2675, 0.6756, 0.2568, 0.6326, 0.2735, 0.6211, 0.2958, 0.7115, 0.2839, 0.6663, 0.307, 0.6528, 0.3192, 0.6952, 0.2958, 0.7115, 0.2745, 0.7266, 0.2675, 0.6756, 0.2839, 0.6663, 0.3136, 0.7803, 0.2911, 0.7573, 0.2745, 0.7266, 0.2958, 0.7115, 0.2945, 0.8017, 0.2669, 0.7886, 0.2911, 0.7573, 0.3136, 0.7803, 0.299, 0.8292, 0.2306, 0.8154, 0.2669, 0.7886, 0.2945, 0.8017, 0.2657, 0.8717, 0.299, 0.8292, 0.2945, 0.8017, 0.299, 0.8292, 0.2657, 0.8717, 0.2438, 0.8424, 0.2306, 0.8154, 0.299, 0.8292, 0.2053, 0.8894, 0.1976, 0.8608, 0.2438, 0.8424, 0.2657, 0.8717, 0.1598, 0.8857, 0.17, 0.8653, 0.1976, 0.8608, 0.2053, 0.8894, 0.3213, 0.6435, 0.307, 0.6528, 0.2974, 0.6065, 0.3135, 0.6143, 0.3285, 0.6665, 0.3192, 0.6952, 0.307, 0.6528, 0.3213, 0.6435, 0.2974, 0.6065, 0.2735, 0.6211, 0.2656, 0.5873, 0.2746, 0.5612, 0.2735, 0.6211, 0.2974, 0.6065, 0.3135, 0.6143, 0.2974, 0.6065, 0.3426, 0.6874, 0.3192, 0.6952, 0.3285, 0.6665, 0.3213, 0.6435, 0.3192, 0.6952, 0.2958, 0.7115, 0.3192, 0.6952, 0.3285, 0.6665, 0.3197, 0.7402, 0.3136, 0.7803, 0.2958, 0.7115, 0.3192, 0.6952, 0.3136, 0.7803, 0.2945, 0.8017, 0.3136, 0.7803, 0.3197, 0.7402, 0.3431, 0.8572, 0.299, 0.8292, 0.2945, 0.8017, 0.3136, 0.7803, 0.3136, 0.9039, 0.2657, 0.8717, 0.299, 0.8292, 0.3431, 0.8572, 0.2282, 0.9339, 0.2053, 0.8894, 0.2657, 0.8717, 0.3136, 0.9039, 0.1248, 0.9262, 0.1598, 0.8857, 0.2053, 0.8894, 0.2282, 0.9339, 0.3345, 0.644, 0.3213, 0.6435, 0.3135, 0.6143, 0.3248, 0.6026, 0.3155, 0.5796, 0.2974, 0.6065, 0.2746, 0.5612, 0.2987, 0.5413, 0.2974, 0.6065, 0.3155, 0.5796, 0.3248, 0.6026, 0.3135, 0.6143, 0.3155, 0.5796, 0.3466, 0.6622, 0.3345, 0.644, 0.3248, 0.6026, 0.3466, 0.6622, 0.3426, 0.6874, 0.3213, 0.6435, 0.3345, 0.644, 0.3426, 0.6874, 0.3192, 0.6952, 0.3426, 0.6874, 0.3466, 0.6622, 0.3517, 0.7466, 0.3197, 0.7402, 0.3192, 0.6952, 0.3426, 0.6874, 0.3545, 0.7791, 0.3136, 0.7803, 0.3197, 0.7402, 0.3517, 0.7466, 0.3522, 0.8084, 0.3431, 0.8572, 0.3136, 0.7803, 0.3545, 0.7791, 0.3431, 0.8572, 0.3136, 0.9039, 0.3431, 0.8572, 0.3522, 0.8084, 0.3306, 0.9918, 0.2282, 0.9339, 0.3136, 0.9039, 0.3431, 0.8572, 0.03526, 0.9813, 0.1248, 0.9262, 0.2282, 0.9339, 0.3306, 0.9918, 0.344, 0.5766, 0.3155, 0.5796, 0.2987, 0.5413, 0.3256, 0.5151, 0.3613, 0.6381, 0.3466, 0.6622, 0.3155, 0.5796, 0.344, 0.5766, 0.4045, 0.7378, 0.3426, 0.6874, 0.3466, 0.6622, 0.3613, 0.6381, 0.3822, 0.7453, 0.3517, 0.7466, 0.3426, 0.6874, 0.4045, 0.7378, 0.4257, 0.7768, 0.3884, 0.7785, 0.3822, 0.7453, 0.4045, 0.7378, 0.3884, 0.7785, 0.3545, 0.7791, 0.3517, 0.7466, 0.3822, 0.7453, 0.392, 0.8119, 0.3522, 0.8084, 0.3545, 0.7791, 0.3884, 0.7785, 0.4423, 0.8534, 0.3955, 0.864, 0.392, 0.8119, 0.3884, 0.7785, 0.3955, 0.864, 0.3431, 0.8572, 0.3522, 0.8084, 0.392, 0.8119, 0.4784, 0.9101, 0.3928, 0.9199, 0.3955, 0.864, 0.4423, 0.8534, 0.3928, 0.9199, 0.3306, 0.9918, 0.3431, 0.8572, 0.3955, 0.864, 0.5799, 0.9825, 0.3306, 0.9918, 0.3928, 0.9199, 0.4784, 0.9101, 0.3306, 0.9918, 0.03526, 0.9813, 0.3306, 0.9918, 0.3928, 0.9199, 0.372, 0.5649, 0.344, 0.5766, 0.3256, 0.5151, 0.3538, 0.4839, 0.3889, 0.633, 0.3613, 0.6381, 0.344, 0.5766, 0.372, 0.5649, 0.4057, 0.6988, 0.4045, 0.7378, 0.3613, 0.6381, 0.3889, 0.633, 0.4414, 0.647, 0.4155, 0.6382, 0.3889, 0.633, 0.372, 0.5649, 0.4155, 0.6382, 0.4263, 0.7263, 0.4057, 0.6988, 0.3889, 0.633, 0.4263, 0.7263, 0.4257, 0.7768, 0.4045, 0.7378, 0.4057, 0.6988, 0.4257, 0.7768, 0.3884, 0.7785, 0.4257, 0.7768, 0.4263, 0.7263, 0.4939, 0.815, 0.4655, 0.8391, 0.4257, 0.7768, 0.4263, 0.7263, 0.4655, 0.8391, 0.4423, 0.8534, 0.3884, 0.7785, 0.4257, 0.7768, 0.5138, 0.8949, 0.4784, 0.9101, 0.4423, 0.8534, 0.4655, 0.8391, 0.622, 0.9411, 0.5799, 0.9825, 0.4784, 0.9101, 0.5138, 0.8949, 0.4105, 0.5463, 0.372, 0.5649, 0.3538, 0.4839, 0.3957, 0.4618, 0.4715, 0.5314, 0.4344, 0.5791, 0.4105, 0.5463, 0.3957, 0.4618, 0.4344, 0.5791, 0.4414, 0.647, 0.372, 0.5649, 0.4105, 0.5463, 0.4414, 0.647, 0.4155, 0.6382, 0.4414, 0.647, 0.4344, 0.5791, 0.4509, 0.7212, 0.4263, 0.7263, 0.4155, 0.6382, 0.4414, 0.647, 0.5214, 0.6504, 0.48, 0.6523, 0.4414, 0.647, 0.4344, 0.5791, 0.48, 0.6523, 0.4939, 0.7688, 0.4509, 0.7212, 0.4414, 0.647, 0.4939, 0.7688, 0.4939, 0.815, 0.4263, 0.7263, 0.4509, 0.7212, 0.4939, 0.815, 0.4655, 0.8391, 0.4939, 0.815, 0.4939, 0.7688, 0.5764, 0.8214, 0.5443, 0.8706, 0.4939, 0.815, 0.4939, 0.7688, 0.5443, 0.8706, 0.5138, 0.8949, 0.4655, 0.8391, 0.4939, 0.815, 0.5928, 0.7767, 0.5764, 0.8214, 0.5443, 0.8706, 0.5764, 0.8214, 0.622, 0.9411, 0.5764, 0.8214, 0.6959, 0.8697, 0.6483, 0.9003, 0.5764, 0.8214, 0.622, 0.9411, 0.5138, 0.8949, 0.5443, 0.8706, 0.4715, 0.5314, 0.4344, 0.5791, 0.4715, 0.5314, 0.4679, 0.4398, 0.5153, 0.5787, 0.5214, 0.6504, 0.4344, 0.5791, 0.4715, 0.5314, 0.5214, 0.6504, 0.5153, 0.5787, 0.4715, 0.5314, 0.5472, 0.6071, 0.5214, 0.6504, 0.48, 0.6523, 0.5214, 0.6504, 0.5153, 0.5787, 0.5293, 0.748, 0.4939, 0.7688, 0.48, 0.6523, 0.5214, 0.6504, 0.5928, 0.7767, 0.5764, 0.8214, 0.4939, 0.7688, 0.5293, 0.748, 0.6467, 0.782, 0.5928, 0.7767, 0.5764, 0.8214, 0.5928, 0.7767, 0.6473, 0.7697, 0.6467, 0.782, 0.5928, 0.7767, 0.6048, 0.7179, 0.6473, 0.7697, 0.5764, 0.8214, 0.5928, 0.7767, 0.6467, 0.782, 0.5194, 0.4964, 0.4715, 0.5314, 0.4679, 0.4398, 0.4968, 0.3963, 0.5421, 0.5558, 0.5472, 0.6071, 0.4715, 0.5314, 0.5194, 0.4964, 0.5472, 0.6071, 0.5214, 0.6504, 0.5472, 0.6071, 0.5421, 0.5558, 0.5728, 0.6667, 0.5293, 0.748, 0.5214, 0.6504, 0.5472, 0.6071, 0.6048, 0.7179, 0.5928, 0.7767, 0.5293, 0.748, 0.5728, 0.6667, 0.5993, 0.6664, 0.6048, 0.7179, 0.5728, 0.6667, 0.6167, 0.6633, 0.5993, 0.6664, 0.6048, 0.7179, 0.5928, 0.7767, 0.6048, 0.7179, 0.661, 0.7477, 0.6473, 0.7697, 0.6048, 0.7179, 0.5993, 0.6664, 0.112, 0.6628, 0.1328, 0.6411, 0.1366, 0.5981, 0.1328, 0.6411, 0.1472, 0.6872, 0.112, 0.6628, 0.1328, 0.6411, 0.1486, 0.6545, 0.09766, 0.6047, 0.1203, 0.5771, 0.128, 0.5294, 0.1203, 0.5771, 0.1328, 0.6411, 0.09766, 0.6047, 0.1203, 0.5771, 0.1366, 0.5981, 0.112, 0.6628, 0.0982, 0.6436, 0.09766, 0.6047, 0.1328, 0.6411, 0.08709, 0.701, 0.0982, 0.6436, 0.09766, 0.6047, 0.0982, 0.6436, 0.1118, 0.6966, 0.08709, 0.701, 0.0982, 0.6436, 0.112, 0.6628, 0.1002, 0.5534, 0.1156, 0.4873, 0.1122, 0.4259, 0.1156, 0.4873, 0.1203, 0.5771, 0.1002, 0.5534, 0.1156, 0.4873, 0.128, 0.5294, 0.09766, 0.6047, 0.08473, 0.594, 0.1002, 0.5534, 0.1203, 0.5771, 0.0982, 0.6436, 0.07115, 0.64, 0.08473, 0.594, 0.09766, 0.6047, 0.08709, 0.701, 0.05421, 0.7066, 0.07115, 0.64, 0.0982, 0.6436, 0.09609, 0.3895, 0.09313, 0.3248, 0.09414, 0.2922, 0.1124, 0.3841, 0.08721, 0.4529, 0.09609, 0.3895, 0.1124, 0.3841, 0.09609, 0.3895, 0.1156, 0.4873, 0.08721, 0.4529, 0.09609, 0.3895, 0.1122, 0.4259, 0.1002, 0.5534, 0.0727, 0.534, 0.08721, 0.4529, 0.1156, 0.4873, 0.08473, 0.594, 0.05935, 0.5818, 0.0727, 0.534, 0.1002, 0.5534, 0.07115, 0.64, 0.04388, 0.6342, 0.05935, 0.5818, 0.08473, 0.594, 0.05421, 0.7066, 0.02522, 0.7093, 0.04388, 0.6342, 0.07115, 0.64, 0.09313, 0.3248, 0.06446, 0.2987, 0.07848, 0.2624, 0.09414, 0.2922, 0.09609, 0.3895, 0.05267, 0.3508, 0.06446, 0.2987, 0.09313, 0.3248, 0.08721, 0.4529, 0.04736, 0.4137, 0.05267, 0.3508, 0.09609, 0.3895, 0.0727, 0.534, 0.03751, 0.5236, 0.04736, 0.4137, 0.08721, 0.4529, 0.05935, 0.5818, 0.04204, 0.5791, 0.03751, 0.5236, 0.0727, 0.534, 0.04388, 0.6342, 0.02165, 0.6272, 0.04204, 0.5791, 0.05935, 0.5818, 0.9728, 0.6318, 0.938, 0.7109, 0.9298, 0.6759, 0.9542, 0.6241, 0.02522, 0.7093, 0.04388, 0.6342, 0.02165, 0.6272, 0.04388, 0.6342, 0.06446, 0.2987, 0.02758, 0.2616, 0.04837, 0.2176, 0.07848, 0.2624, 0.05267, 0.3508, 0.01438, 0.3104, 0.02758, 0.2616, 0.06446, 0.2987, 0.04736, 0.4137, 0.01434, 0.3879, 0.01438, 0.3104, 0.05267, 0.3508, 0.03751, 0.5236, 0.04736, 0.4137, 0.01434, 0.3879, 0.04736, 0.4137, 0.9542, 0.6241, 0.9379, 0.6147, 0.9526, 0.4862, 0.9886, 0.5282, 0.9298, 0.6759, 0.9295, 0.6758, 0.9379, 0.6147, 0.9542, 0.6241, 0.9127, 0.4719, 0.9385, 0.379, 0.9482, 0.319, 0.9526, 0.4862, 0.897, 0.5829, 0.9127, 0.4719, 0.9526, 0.4862, 0.9379, 0.6147, 0.8859, 0.6806, 0.897, 0.5829, 0.9379, 0.6147, 0.9295, 0.6758, 0.9787, 0.2663, 0.9406, 0.2204, 0.9615, 0.1818, 0.9995, 0.2222, 0.9655, 0.3151, 0.925, 0.2597, 0.9406, 0.2204, 0.9787, 0.2663, 0.9482, 0.319, 0.908, 0.2894, 0.925, 0.2597, 0.9655, 0.3151, 0.9385, 0.379, 0.8873, 0.3681, 0.908, 0.2894, 0.9482, 0.319, 0.9127, 0.4719, 0.8666, 0.4054, 0.8873, 0.3681, 0.9385, 0.379, 0.897, 0.5829, 0.8743, 0.5617, 0.8666, 0.4054, 0.9127, 0.4719, 0.8859, 0.6806, 0.8549, 0.6468, 0.8743, 0.5617, 0.897, 0.5829, 0.8542, 0.5453, 0.8654, 0.4577, 0.8666, 0.4054, 0.8743, 0.5617, 0.8408, 0.5593, 0.8542, 0.5453, 0.8743, 0.5617, 0.8549, 0.6468, 0.9406, 0.2204, 0.8867, 0.1679, 0.8752, 0.1322, 0.9615, 0.1818, 0.8867, 0.1679, 0.8675, 0.2252, 0.8131, 0.1218, 0.8752, 0.1322, 0.925, 0.2597, 0.8675, 0.2252, 0.8867, 0.1679, 0.9406, 0.2204, 0.908, 0.2894, 0.86, 0.2832, 0.8675, 0.2252, 0.925, 0.2597, 0.8873, 0.3681, 0.8235, 0.291, 0.86, 0.2832, 0.908, 0.2894, 0.8666, 0.4054, 0.8507, 0.3867, 0.8235, 0.291, 0.8873, 0.3681, 0.8654, 0.4577, 0.8441, 0.4472, 0.8507, 0.3867, 0.8666, 0.4054, 0.8542, 0.5453, 0.8337, 0.4655, 0.8441, 0.4472, 0.8654, 0.4577, 0.8408, 0.5593, 0.8324, 0.5215, 0.8337, 0.4655, 0.8542, 0.5453, 0.8205, 0.5761, 0.8324, 0.5215, 0.8337, 0.4655, 0.8324, 0.5215, 0.8382, 0.5708, 0.8205, 0.5761, 0.8324, 0.5215, 0.8408, 0.5593, 0.8675, 0.2252, 0.8174, 0.2065, 0.7905, 0.1634, 0.8131, 0.1218, 0.8174, 0.2065, 0.7771, 0.2316, 0.7477, 0.1743, 0.7905, 0.1634, 0.86, 0.2832, 0.7771, 0.2316, 0.8174, 0.2065, 0.8675, 0.2252, 0.8235, 0.291, 0.796, 0.2909, 0.7771, 0.2316, 0.86, 0.2832, 0.8507, 0.3867, 0.8251, 0.3565, 0.796, 0.2909, 0.8235, 0.291, 0.8233, 0.4109, 0.8106, 0.3158, 0.796, 0.2909, 0.8251, 0.3565, 0.8441, 0.4472, 0.8233, 0.4109, 0.8251, 0.3565, 0.8507, 0.3867, 0.8337, 0.4655, 0.8194, 0.4433, 0.8233, 0.4109, 0.8441, 0.4472, 0.8324, 0.5215, 0.8118, 0.4959, 0.8194, 0.4433, 0.8337, 0.4655, 0.8205, 0.5761, 0.8001, 0.5483, 0.8118, 0.4959, 0.8324, 0.5215, 0.1298, 0.6922, 0.1472, 0.6872, 0.1486, 0.6545, 0.1472, 0.6872, 0.1318, 0.7403, 0.1298, 0.6922, 0.1472, 0.6872, 0.1499, 0.7346, 0.1443, 0.79, 0.1318, 0.7403, 0.1499, 0.7346, 0.1697, 0.7981, 0.1298, 0.6922, 0.1118, 0.6966, 0.112, 0.6628, 0.1472, 0.6872, 0.1318, 0.7403, 0.1116, 0.7466, 0.1118, 0.6966, 0.1298, 0.6922, 0.1443, 0.79, 0.1131, 0.7967, 0.1116, 0.7466, 0.1318, 0.7403, 0.1131, 0.7967, 0.1443, 0.79, 0.1697, 0.7981, 0.1443, 0.79, 0.1262, 0.8678, 0.1131, 0.7967, 0.1443, 0.79, 0.1473, 0.8387, 0.1598, 0.8857, 0.1262, 0.8678, 0.1473, 0.8387, 0.17, 0.8653, 0.08709, 0.701, 0.1118, 0.6966, 0.112, 0.6628, 0.1118, 0.6966, 0.0812, 0.7546, 0.08709, 0.701, 0.1118, 0.6966, 0.1116, 0.7466, 0.08622, 0.8069, 0.0812, 0.7546, 0.1116, 0.7466, 0.1131, 0.7967, 0.1003, 0.8418, 0.08622, 0.8069, 0.1131, 0.7967, 0.1262, 0.8678, 0.1598, 0.8857, 0.1248, 0.9262, 0.08132, 0.9027, 0.1262, 0.8678, 0.1248, 0.9262, 0.1598, 0.8857, 0.17, 0.8653, 0.1598, 0.8857, 0.08709, 0.701, 0.05421, 0.7066, 0.08709, 0.701, 0.1118, 0.6966, 0.0812, 0.7546, 0.046, 0.7632, 0.05421, 0.7066, 0.08709, 0.701, 0.08622, 0.8069, 0.04672, 0.8209, 0.046, 0.7632, 0.0812, 0.7546, 0.1003, 0.8418, 0.05914, 0.8712, 0.04672, 0.8209, 0.08622, 0.8069, 0.05914, 0.8712, 0.1003, 0.8418, 0.1262, 0.8678, 0.08132, 0.9027, 0.1248, 0.9262, 0.03526, 0.9813, 0.05914, 0.8712, 0.08132, 0.9027, 0.03526, 0.9813, 0.1248, 0.9262, 0.1598, 0.8857, 0.1248, 0.9262, 0.05421, 0.7066, 0.03789, 0.7285, 0.05421, 0.7066, 0.08709, 0.701, 0.046, 0.7632, 0.01256, 0.771, 0.03789, 0.7285, 0.05421, 0.7066, 0.04672, 0.8209, 0.05914, 0.8712, 0.01256, 0.771, 0.046, 0.7632, 0.05914, 0.8712, 0.08132, 0.9027, 0.05914, 0.8712, 0.04672, 0.8209, 0.08132, 0.9027, 0.05914, 0.8712, 0.08132, 0.9027, 0.05914, 0.8712, 0.02821, 0.7467, 0.03081, 0.7292, 0.03789, 0.7285, 0.01256, 0.771, 0.9864, 0.986, 0.8055, 0.9863, 0.8295, 0.9279, 0.9555, 0.9322, 0.3306, 0.9918, 0.03526, 0.9813, 0.1248, 0.9262, 0.03526, 0.9813, 0.03789, 0.7285, 0.01256, 0.771, 0.02522, 0.7093, 0.05421, 0.7066, 0.953, 0.8397, 0.8837, 0.8529, 0.9115, 0.7819, 0.9637, 0.7756, 0.9505, 0.8936, 0.8898, 0.89, 0.8837, 0.8529, 0.953, 0.8397, 0.8898, 0.89, 0.9505, 0.8936, 0.9555, 0.9322, 0.8295, 0.9279, 0.03081, 0.7292, 0.02821, 0.7467, 0.01256, 0.771, 0.03789, 0.7285, 0.02821, 0.7467, 0.01256, 0.771, 0.02522, 0.7093, 0.01256, 0.771, 0.02821, 0.7467, 0.01256, 0.771, 0.02821, 0.7467, 0.03081, 0.7292, 0.01256, 0.771, 0.02821, 0.7467, 0.01256, 0.771, 0.02522, 0.7093, 0.8055, 0.9863, 0.5799, 0.9825, 0.3306, 0.9918, 0.5799, 0.9825, 0.8055, 0.9863, 0.5799, 0.9825, 0.8055, 0.9863, 0.8295, 0.9279, 0.5799, 0.9825, 0.8055, 0.9863, 0.03526, 0.9813, 0.3306, 0.9918, 0.938, 0.7109, 0.9115, 0.7819, 0.9295, 0.6758, 0.9298, 0.6759, 0.9637, 0.7756, 0.9115, 0.7819, 0.938, 0.7109, 0.9763, 0.7139, 0.9115, 0.7819, 0.8837, 0.8529, 0.9115, 0.7819, 0.9637, 0.7756, 0.8837, 0.8529, 0.8373, 0.8789, 0.8837, 0.8529, 0.9115, 0.7819, 0.8373, 0.8789, 0.8295, 0.9279, 0.8055, 0.9863, 0.8295, 0.9279, 0.8898, 0.89, 0.8295, 0.9279, 0.8373, 0.8789, 0.8837, 0.8529, 0.8295, 0.9279, 0.8898, 0.89, 0.8295, 0.9279, 0.8055, 0.9863, 0.9295, 0.6758, 0.8859, 0.6806, 0.9295, 0.6758, 0.9298, 0.6759, 0.7579, 0.9069, 0.6483, 0.9003, 0.622, 0.9411, 0.6483, 0.9003, 0.8055, 0.9863, 0.6483, 0.9003, 0.7579, 0.9069, 0.8295, 0.9279, 0.6483, 0.9003, 0.8055, 0.9863, 0.5799, 0.9825, 0.622, 0.9411, 0.8521, 0.7634, 0.8859, 0.6806, 0.9295, 0.6758, 0.8859, 0.6806, 0.9115, 0.7819, 0.8521, 0.7634, 0.8859, 0.6806, 0.9295, 0.6758, 0.8837, 0.8529, 0.8248, 0.8182, 0.8521, 0.7634, 0.9115, 0.7819, 0.8373, 0.8789, 0.7813, 0.8649, 0.8248, 0.8182, 0.8837, 0.8529, 0.7813, 0.8649, 0.8373, 0.8789, 0.8295, 0.9279, 0.7579, 0.9069, 0.6872, 0.8308, 0.7579, 0.9069, 0.6483, 0.9003, 0.6959, 0.8697, 0.6624, 0.8094, 0.6872, 0.8308, 0.6959, 0.8697, 0.5764, 0.8214, 0.8521, 0.7634, 0.8213, 0.7144, 0.8549, 0.6468, 0.8859, 0.6806, 0.8248, 0.8182, 0.7828, 0.7459, 0.8213, 0.7144, 0.8521, 0.7634, 0.7813, 0.8649, 0.7248, 0.7941, 0.7828, 0.7459, 0.8248, 0.8182, 0.7248, 0.7941, 0.7813, 0.8649, 0.7579, 0.9069, 0.6872, 0.8308, 0.8112, 0.6775, 0.8408, 0.5593, 0.8549, 0.6468, 0.8213, 0.7144, 0.7905, 0.7008, 0.8112, 0.6775, 0.8213, 0.7144, 0.7828, 0.7459, 0.7828, 0.7459, 0.7905, 0.7008, 0.7828, 0.7459, 0.7248, 0.7941, 0.8205, 0.5761, 0.8382, 0.5708, 0.8408, 0.5593, 0.8112, 0.6775, 0.6624, 0.8094, 0.6888, 0.7774, 0.7248, 0.7941, 0.6872, 0.8308, 0.6888, 0.7774, 0.6624, 0.8094, 0.5764, 0.8214, 0.6473, 0.7697, 0.7219, 0.7589, 0.7248, 0.7941, 0.6872, 0.8308, 0.7248, 0.7941, 0.7004, 0.7447, 0.7219, 0.7589, 0.7248, 0.7941, 0.6888, 0.7774, 0.7905, 0.7008, 0.777, 0.6804, 0.7981, 0.6415, 0.8112, 0.6775, 0.7828, 0.7459, 0.7502, 0.7162, 0.777, 0.6804, 0.7905, 0.7008, 0.7502, 0.7162, 0.7828, 0.7459, 0.7248, 0.7941, 0.7219, 0.7589, 0.8205, 0.5761, 0.8003, 0.6123, 0.8205, 0.5761, 0.8382, 0.5708, 0.8003, 0.6123, 0.8205, 0.5761, 0.8112, 0.6775, 0.7981, 0.6415, 0.7981, 0.6415, 0.8003, 0.6123, 0.7981, 0.6415, 0.777, 0.6804, 0.6545, 0.6892, 0.6888, 0.7774, 0.6473, 0.7697, 0.661, 0.7477, 0.7004, 0.7447, 0.6902, 0.6933, 0.7265, 0.6785, 0.7219, 0.7589, 0.6902, 0.6933, 0.7004, 0.7447, 0.6888, 0.7774, 0.6545, 0.6892, 0.7502, 0.7162, 0.7355, 0.6563, 0.7546, 0.6501, 0.777, 0.6804, 0.7355, 0.6563, 0.7502, 0.7162, 0.7219, 0.7589, 0.7265, 0.6785, 0.7265, 0.6785, 0.7355, 0.6563, 0.7265, 0.6785, 0.6902, 0.6933, 0.8003, 0.6123, 0.7843, 0.5951, 0.8001, 0.5483, 0.8205, 0.5761, 0.7981, 0.6415, 0.7743, 0.6192, 0.7843, 0.5951, 0.8003, 0.6123, 0.7743, 0.6192, 0.7981, 0.6415, 0.777, 0.6804, 0.7546, 0.6501, 0.5321, 0.2035, 0.4856, 0.2214, 0.4788, 0.1657, 0.569, 0.2015, 0.5328, 0.2741, 0.5007, 0.2827, 0.4856, 0.2214, 0.5321, 0.2035, 0.5313, 0.3527, 0.4968, 0.3963, 0.5007, 0.2827, 0.5328, 0.2741, 0.5671, 0.1415, 0.5392, 0.1305, 0.5773, 0.09916, 0.6138, 0.1241, 0.5392, 0.1305, 0.5671, 0.1415, 0.569, 0.2015, 0.4788, 0.1657, 0.5671, 0.1415, 0.5978, 0.2498, 0.5321, 0.2035, 0.569, 0.2015, 0.5978, 0.2498, 0.5768, 0.2717, 0.5328, 0.2741, 0.5321, 0.2035, 0.7141, 0.1054, 0.6849, 0.1579, 0.6138, 0.1241, 0.5773, 0.09916, 0.6849, 0.1579, 0.6556, 0.1909, 0.5671, 0.1415, 0.6138, 0.1241, 0.6556, 0.1909, 0.6161, 0.2053, 0.5978, 0.2498, 0.5671, 0.1415, 0.7905, 0.1634, 0.7477, 0.1743, 0.6849, 0.1579, 0.7141, 0.1054, 0.7477, 0.1743, 0.7174, 0.2296, 0.6556, 0.1909, 0.6849, 0.1579, 0.7477, 0.1743, 0.7174, 0.2296, 0.7477, 0.1743, 0.7905, 0.1634, 0.5684, 0.3539, 0.5313, 0.3527, 0.5328, 0.2741, 0.5953, 0.3565, 0.5943, 0.2985, 0.5768, 0.2717, 0.5978, 0.2498, 0.6122, 0.2848, 0.5768, 0.2717, 0.5943, 0.2985, 0.5953, 0.3565, 0.5328, 0.2741, 0.5943, 0.2985, 0.5953, 0.3565, 0.5684, 0.3539, 0.5953, 0.3565, 0.6347, 0.2447, 0.6161, 0.2053, 0.6556, 0.1909, 0.6698, 0.2241, 0.6161, 0.2053, 0.6347, 0.2447, 0.6122, 0.2848, 0.5978, 0.2498, 0.7174, 0.2296, 0.6992, 0.239, 0.6698, 0.2241, 0.6556, 0.1909, 0.6992, 0.239, 0.6997, 0.2782, 0.6347, 0.2447, 0.6698, 0.2241, 0.6218, 0.3602, 0.5943, 0.2985, 0.6122, 0.2848, 0.6358, 0.302, 0.6045, 0.3786, 0.5953, 0.3565, 0.5943, 0.2985, 0.6218, 0.3602, 0.5953, 0.3565, 0.6045, 0.3786, 0.6041, 0.3893, 0.5684, 0.3539, 0.6347, 0.2447, 0.6443, 0.2701, 0.6358, 0.302, 0.6122, 0.2848, 0.6443, 0.2701, 0.643, 0.3638, 0.6218, 0.3602, 0.6358, 0.302, 0.643, 0.3638, 0.6372, 0.4147, 0.6045, 0.3786, 0.6218, 0.3602, 0.6816, 0.3085, 0.6997, 0.2782, 0.6992, 0.239, 0.6997, 0.2782, 0.6997, 0.2782, 0.6816, 0.3085, 0.6443, 0.2701, 0.6347, 0.2447, 0.6816, 0.3085, 0.6588, 0.3139, 0.643, 0.3638, 0.6443, 0.2701, 0.6497, 0.4179, 0.6372, 0.4147, 0.643, 0.3638, 0.6563, 0.3691, 0.6655, 0.337, 0.6588, 0.3139, 0.6816, 0.3085, 0.686, 0.3315, 0.6588, 0.3139, 0.6655, 0.337, 0.6563, 0.3691, 0.643, 0.3638, 0.6655, 0.337, 0.6709, 0.4259, 0.6497, 0.4179, 0.6563, 0.3691, 0.5473, 0.4499, 0.5194, 0.4964, 0.4968, 0.3963, 0.5313, 0.3527, 0.5601, 0.5306, 0.5421, 0.5558, 0.5194, 0.4964, 0.5473, 0.4499, 0.5683, 0.5694, 0.5472, 0.6071, 0.5421, 0.5558, 0.5601, 0.5306, 0.5882, 0.6193, 0.5728, 0.6667, 0.5472, 0.6071, 0.5683, 0.5694, 0.6044, 0.6312, 0.6167, 0.6633, 0.5728, 0.6667, 0.5882, 0.6193, 0.6251, 0.6165, 0.6072, 0.619, 0.6044, 0.6312, 0.5882, 0.6193, 0.6072, 0.619, 0.5993, 0.6664, 0.6167, 0.6633, 0.6044, 0.6312, 0.6545, 0.6892, 0.661, 0.7477, 0.5993, 0.6664, 0.6072, 0.619, 0.5708, 0.4291, 0.5473, 0.4499, 0.5313, 0.3527, 0.5684, 0.3539, 0.5796, 0.4936, 0.5601, 0.5306, 0.5473, 0.4499, 0.5708, 0.4291, 0.6036, 0.4829, 0.5861, 0.5279, 0.5796, 0.4936, 0.5708, 0.4291, 0.5861, 0.5279, 0.5683, 0.5694, 0.5601, 0.5306, 0.5796, 0.4936, 0.6016, 0.5759, 0.5882, 0.6193, 0.5683, 0.5694, 0.5861, 0.5279, 0.6175, 0.5895, 0.6251, 0.6165, 0.5882, 0.6193, 0.6016, 0.5759, 0.6251, 0.6165, 0.6072, 0.619, 0.6251, 0.6165, 0.6175, 0.5895, 0.6323, 0.5597, 0.6381, 0.5868, 0.6251, 0.6165, 0.6175, 0.5895, 0.6381, 0.5868, 0.6545, 0.6892, 0.6072, 0.619, 0.6251, 0.6165, 0.5943, 0.4145, 0.5708, 0.4291, 0.5684, 0.3539, 0.6041, 0.3893, 0.6045, 0.3786, 0.604, 0.4307, 0.5943, 0.4145, 0.6041, 0.3893, 0.604, 0.4307, 0.6036, 0.4829, 0.5708, 0.4291, 0.5943, 0.4145, 0.6036, 0.4829, 0.5861, 0.5279, 0.6036, 0.4829, 0.604, 0.4307, 0.6149, 0.5272, 0.6016, 0.5759, 0.5861, 0.5279, 0.6036, 0.4829, 0.6372, 0.4147, 0.6188, 0.4112, 0.604, 0.4307, 0.6045, 0.3786, 0.6188, 0.4112, 0.6228, 0.4715, 0.6036, 0.4829, 0.604, 0.4307, 0.6228, 0.4715, 0.6323, 0.5597, 0.6149, 0.5272, 0.6036, 0.4829, 0.6323, 0.5597, 0.6175, 0.5895, 0.6016, 0.5759, 0.6149, 0.5272, 0.6624, 0.5324, 0.65, 0.5638, 0.6323, 0.5597, 0.6228, 0.4715, 0.65, 0.5638, 0.6323, 0.5597, 0.6175, 0.5895, 0.6323, 0.5597, 0.6571, 0.5868, 0.6381, 0.5868, 0.6323, 0.5597, 0.65, 0.5638, 0.6372, 0.4147, 0.6188, 0.4112, 0.6372, 0.4147, 0.6497, 0.4179, 0.6413, 0.4707, 0.6228, 0.4715, 0.6188, 0.4112, 0.6372, 0.4147, 0.6709, 0.4259, 0.6676, 0.4766, 0.6372, 0.4147, 0.6497, 0.4179, 0.6676, 0.4766, 0.6599, 0.4927, 0.6413, 0.4707, 0.6372, 0.4147, 0.6599, 0.4927, 0.6624, 0.5324, 0.6228, 0.4715, 0.6413, 0.4707, 0.6624, 0.5324, 0.65, 0.5638, 0.6624, 0.5324, 0.6599, 0.4927, 0.7771, 0.2316, 0.7469, 0.2584, 0.7174, 0.2296, 0.7477, 0.1743, 0.796, 0.2909, 0.792, 0.3132, 0.7469, 0.2584, 0.7771, 0.2316, 0.8106, 0.3158, 0.8016, 0.3478, 0.792, 0.3132, 0.796, 0.2909, 0.8016, 0.3478, 0.7754, 0.3541, 0.7676, 0.3105, 0.792, 0.3132, 0.8233, 0.4109, 0.7754, 0.3541, 0.8016, 0.3478, 0.8106, 0.3158, 0.8194, 0.4433, 0.7756, 0.3966, 0.7754, 0.3541, 0.8233, 0.4109, 0.8118, 0.4959, 0.7922, 0.4753, 0.7756, 0.3966, 0.8194, 0.4433, 0.8001, 0.5483, 0.7811, 0.5228, 0.7922, 0.4753, 0.8118, 0.4959, 0.7469, 0.2584, 0.7272, 0.2605, 0.6992, 0.239, 0.7174, 0.2296, 0.792, 0.3132, 0.7676, 0.3105, 0.7272, 0.2605, 0.7469, 0.2584, 0.7676, 0.3105, 0.7487, 0.3342, 0.7242, 0.2982, 0.7272, 0.2605, 0.7676, 0.3105, 0.7487, 0.3342, 0.7676, 0.3105, 0.792, 0.3132, 0.7754, 0.3541, 0.7599, 0.3562, 0.7487, 0.3342, 0.7676, 0.3105, 0.7756, 0.3966, 0.7642, 0.4331, 0.7599, 0.3562, 0.7754, 0.3541, 0.7922, 0.4753, 0.7705, 0.4557, 0.7642, 0.4331, 0.7756, 0.3966, 0.7705, 0.4557, 0.7577, 0.462, 0.749, 0.435, 0.7642, 0.4331, 0.7811, 0.5228, 0.7577, 0.462, 0.7705, 0.4557, 0.7922, 0.4753, 0.7272, 0.2605, 0.7242, 0.2982, 0.6997, 0.2782, 0.6992, 0.239, 0.7242, 0.2982, 0.706, 0.3156, 0.6816, 0.3085, 0.6997, 0.2782, 0.7242, 0.2982, 0.706, 0.3156, 0.7242, 0.2982, 0.7272, 0.2605, 0.7487, 0.3342, 0.7351, 0.3669, 0.706, 0.3156, 0.7242, 0.2982, 0.7351, 0.3669, 0.7219, 0.3746, 0.7085, 0.3472, 0.706, 0.3156, 0.7599, 0.3562, 0.7549, 0.3837, 0.7351, 0.3669, 0.7487, 0.3342, 0.7549, 0.3837, 0.749, 0.435, 0.7219, 0.3746, 0.7351, 0.3669, 0.7642, 0.4331, 0.749, 0.435, 0.7549, 0.3837, 0.7599, 0.3562, 0.749, 0.435, 0.7406, 0.4743, 0.7236, 0.4606, 0.7219, 0.3746, 0.749, 0.435, 0.7406, 0.4743, 0.749, 0.435, 0.7642, 0.4331, 0.7577, 0.462, 0.7561, 0.4699, 0.7406, 0.4743, 0.749, 0.435, 0.706, 0.3156, 0.7085, 0.3472, 0.686, 0.3315, 0.6816, 0.3085, 0.7085, 0.3472, 0.6992, 0.3929, 0.6655, 0.337, 0.686, 0.3315, 0.7085, 0.3472, 0.6992, 0.3929, 0.7085, 0.3472, 0.706, 0.3156, 0.6992, 0.3929, 0.6924, 0.4376, 0.6709, 0.4259, 0.6655, 0.337, 0.7219, 0.3746, 0.7191, 0.4073, 0.6992, 0.3929, 0.7085, 0.3472, 0.7191, 0.4073, 0.7124, 0.4516, 0.6924, 0.4376, 0.6992, 0.3929, 0.7236, 0.4606, 0.7124, 0.4516, 0.7191, 0.4073, 0.7219, 0.3746, 0.6551, 0.6394, 0.6545, 0.6892, 0.661, 0.7477, 0.6545, 0.6892, 0.6843, 0.6457, 0.6902, 0.6933, 0.6545, 0.6892, 0.6551, 0.6394, 0.7355, 0.6563, 0.7222, 0.618, 0.74, 0.6138, 0.7546, 0.6501, 0.7222, 0.618, 0.7148, 0.6375, 0.6843, 0.6457, 0.7148, 0.6375, 0.7265, 0.6785, 0.7148, 0.6375, 0.7222, 0.618, 0.7355, 0.6563, 0.7148, 0.6375, 0.7265, 0.6785, 0.6902, 0.6933, 0.6843, 0.6457, 0.7843, 0.5951, 0.7671, 0.5624, 0.7811, 0.5228, 0.8001, 0.5483, 0.7743, 0.6192, 0.7578, 0.5841, 0.7671, 0.5624, 0.7843, 0.5951, 0.7578, 0.5841, 0.7743, 0.6192, 0.7546, 0.6501, 0.74, 0.6138, 0.6843, 0.6457, 0.6551, 0.6394, 0.6545, 0.6892, 0.6381, 0.5868, 0.7013, 0.6055, 0.6822, 0.5945, 0.6843, 0.6457, 0.6822, 0.5945, 0.6843, 0.6457, 0.6822, 0.5945, 0.7013, 0.6055, 0.7148, 0.6375, 0.6822, 0.5945, 0.6843, 0.6457, 0.6551, 0.6394, 0.6843, 0.6457, 0.7222, 0.618, 0.7088, 0.585, 0.7288, 0.5683, 0.74, 0.6138, 0.7088, 0.585, 0.7222, 0.618, 0.7148, 0.6375, 0.7013, 0.6055, 0.7671, 0.5624, 0.7504, 0.5007, 0.7577, 0.462, 0.7811, 0.5228, 0.7504, 0.5007, 0.7445, 0.5406, 0.7288, 0.5683, 0.7445, 0.5406, 0.7578, 0.5841, 0.7445, 0.5406, 0.7504, 0.5007, 0.7671, 0.5624, 0.7445, 0.5406, 0.7578, 0.5841, 0.74, 0.6138, 0.7288, 0.5683, 0.6738, 0.5721, 0.6656, 0.5693, 0.6571, 0.5868, 0.65, 0.5638, 0.6843, 0.6457, 0.6656, 0.5693, 0.6738, 0.5721, 0.6822, 0.5945, 0.6656, 0.5693, 0.6843, 0.6457, 0.6381, 0.5868, 0.6571, 0.5868, 0.6895, 0.5059, 0.6817, 0.54, 0.6738, 0.5721, 0.6817, 0.54, 0.6817, 0.54, 0.7013, 0.6055, 0.6822, 0.5945, 0.6738, 0.5721, 0.7406, 0.4743, 0.7273, 0.518, 0.7102, 0.5025, 0.7236, 0.4606, 0.7273, 0.518, 0.7213, 0.5447, 0.6895, 0.5059, 0.7102, 0.5025, 0.7288, 0.5683, 0.7213, 0.5447, 0.7273, 0.518, 0.7445, 0.5406, 0.7213, 0.5447, 0.7072, 0.5452, 0.6817, 0.54, 0.6895, 0.5059, 0.7088, 0.585, 0.7072, 0.5452, 0.7213, 0.5447, 0.7288, 0.5683, 0.7072, 0.5452, 0.7088, 0.585, 0.7013, 0.6055, 0.6817, 0.54, 0.7561, 0.4699, 0.7406, 0.4743, 0.7273, 0.518, 0.7406, 0.4743, 0.7504, 0.5007, 0.7406, 0.4743, 0.7561, 0.4699, 0.7577, 0.462, 0.7406, 0.4743, 0.7504, 0.5007, 0.7445, 0.5406, 0.7273, 0.518, 0.6924, 0.4376, 0.6852, 0.4849, 0.6676, 0.4766, 0.6709, 0.4259, 0.6852, 0.4849, 0.6742, 0.5046, 0.6599, 0.4927, 0.6676, 0.4766, 0.6742, 0.5046, 0.6736, 0.5043, 0.6624, 0.5324, 0.6599, 0.4927, 0.6738, 0.5721, 0.6736, 0.5043, 0.6742, 0.5046, 0.6817, 0.54, 0.6736, 0.5043, 0.6738, 0.5721, 0.65, 0.5638, 0.6624, 0.5324, 0.7124, 0.4516, 0.7047, 0.4804, 0.6852, 0.4849, 0.6924, 0.4376, 0.7102, 0.5025, 0.7047, 0.4804, 0.7124, 0.4516, 0.7236, 0.4606, 0.7047, 0.4804, 0.6852, 0.4849, 0.6742, 0.5046, 0.6852, 0.4849, 0.6895, 0.5059, 0.6852, 0.4849, 0.7047, 0.4804, 0.7102, 0.5025, 0.6852, 0.4849, 0.6895, 0.5059, 0.6817, 0.54, 0.6742, 0.5046])
me_icosphere_003.update()

# ---- objects
ob_smoke01 = bpy.data.objects.new('Smoke01', me_icosphere_003)

# ---- transforms, parenting, visibility, modifiers, constraints
ob_smoke01.location = (0.8875, 0.4766, 0.424)
ob_smoke01.rotation_euler = (-0.2135, 0.1726, -0.1995)

# ---- collection membership
col_collection.objects.link(ob_smoke01)

# ---- scene / render settings (as saved in the file)
scene.frame_start = 1; scene.frame_end = 250; scene.frame_set(1)
scene.render.engine = 'BLENDER_EEVEE_NEXT'
bpy.context.view_layer.update()

# ---- added for rendering (the .blend has no active camera and no usable light): camera, sun
cam_auto = bpy.data.cameras.new('AutoCamera')
cam_auto.lens = 50.0
cam_auto.sensor_width = 36.0
cam_auto.clip_end = 1000.0
ob_auto_camera = bpy.data.objects.new('AutoCamera', cam_auto)
scene.collection.objects.link(ob_auto_camera)
ob_auto_camera.location = (5.12311, -5.60332, 4.31679)
ob_auto_camera.rotation_euler = (1.09748, -7.21219e-08, 0.694738)
scene.camera = ob_auto_camera
light_auto_sun = bpy.data.lights.new('AutoSun', 'SUN')
light_auto_sun.energy = 3.0
light_auto_sun.angle = 0.0523599
ob_auto_sun = bpy.data.objects.new('AutoSun', light_auto_sun)
scene.collection.objects.link(ob_auto_sun)
ob_auto_sun.rotation_euler = (0.872665, 0.174533, 0.523599)
bpy.context.view_layer.update()
